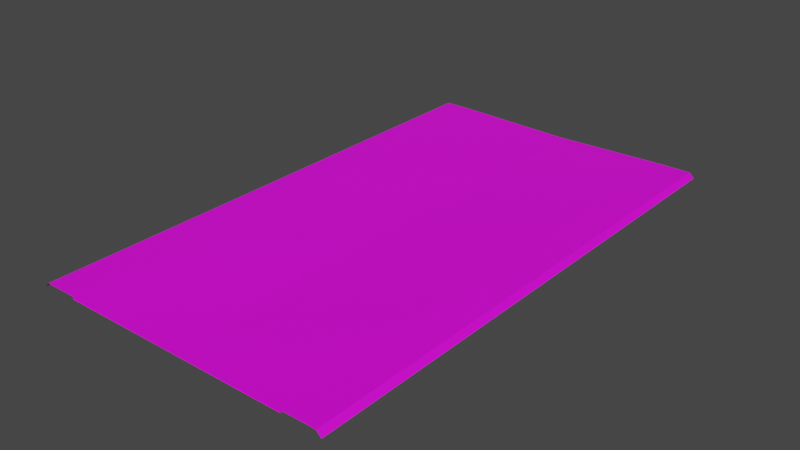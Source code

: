 # Source: RJs_Road_3_4_Basic_Segment_2.blend  (saved by Blender 2.92.15; exported with 4.5.12 LTS)
import bpy
from mathutils import Matrix  # noqa: F401  (used for matrix-valued properties, if any)

bpy.ops.wm.read_factory_settings(use_empty=True)
scene = bpy.context.scene
scene.name = 'Scene'

# ---- collections
col_collection = bpy.data.collections.new('Collection'); scene.collection.children.link(col_collection)

# ---- images (referenced by path relative to the original .blend; pixels are not part of the script)
import os
ASSET_DIR = os.environ.get("B2B_ASSET_DIR", "")  # directory of the original .blend (textures are referenced by path, not embedded)
HERE = os.path.dirname(os.path.abspath(__file__))  # packed textures are extracted next to this script under _unpacked/

def load_image(name, relpath, width, height, colorspace="sRGB"):
    """Load a texture the original file referenced (path relative to the .blend, or extracted next to this script)."""
    p = next((c for c in (os.path.join(HERE, relpath), os.path.join(ASSET_DIR, relpath)) if relpath and os.path.exists(c)), "")
    if p:
        img = bpy.data.images.load(p, check_existing=True)
        img.name = name
    else:  # same state as the original file: an image datablock whose file is absent (Cycles renders it pink)
        img = bpy.data.images.new(name, width, height)
        img.source = "FILE"
        img.filepath = "//" + (relpath or name)
    img.colorspace_settings.name = colorspace
    return img
img_rjs_road_basic_segment_l_d_png_004 = load_image('RJs_Road Basic Segment_L_d.png.004', 'RJs_Road Basic Segment_L_d.png', 1024, 1024, 'sRGB')
img_rjs_road_basic_segment_l_d_png_001 = load_image('RJs_Road Basic Segment_L_d.png.001', 'RJs_Road Basic Segment_L_d.png', 1024, 1024, 'sRGB')

# ---- materials (node trees are filled in below, after node groups)
mat_material_001 = bpy.data.materials.new('Material.001')
mat_material_001.use_transparent_shadow = False
mat_material_002 = bpy.data.materials.new('Material.002')
mat_material_002.use_transparent_shadow = False

# ---- material node trees
mat_material_001.use_nodes = True; mat_material_001.node_tree.nodes.clear()
_N = mat_material_001.node_tree.nodes; _L = mat_material_001.node_tree.links
n0 = _N.new('ShaderNodeBsdfPrincipled'); n0.name = 'Principled BSDF'; n0.location = (10, 300)
n0.distribution = 'GGX'
n0.subsurface_method = 'BURLEY'
n0.inputs[3].default_value = 1.45
n0.inputs[27].default_value = (0.0, 0.0, 0.0, 1.0)
n0.inputs[28].default_value = 1.0
n1 = _N.new('ShaderNodeOutputMaterial'); n1.name = 'Material Output'; n1.location = (300, 300)
n2 = _N.new('ShaderNodeTexImage'); n2.name = 'Image Texture'; n2.location = (-280, 280)
n2.image = img_rjs_road_basic_segment_l_d_png_004
_L.new(n0.outputs[0], n1.inputs[0])
_L.new(n2.outputs[0], n0.inputs[0])
n1.is_active_output = True
mat_material_002.use_nodes = True; mat_material_002.node_tree.nodes.clear()
_N = mat_material_002.node_tree.nodes; _L = mat_material_002.node_tree.links
n0 = _N.new('ShaderNodeBsdfPrincipled'); n0.name = 'Principled BSDF'; n0.location = (10, 300)
n0.distribution = 'GGX'
n0.subsurface_method = 'BURLEY'
n0.inputs[3].default_value = 1.45
n0.inputs[27].default_value = (0.0, 0.0, 0.0, 1.0)
n0.inputs[28].default_value = 1.0
n1 = _N.new('ShaderNodeOutputMaterial'); n1.name = 'Material Output'; n1.location = (300, 300)
n2 = _N.new('ShaderNodeTexImage'); n2.name = 'Image Texture'; n2.location = (-280, 280)
n2.image = img_rjs_road_basic_segment_l_d_png_001
_L.new(n0.outputs[0], n1.inputs[0])
_L.new(n2.outputs[0], n0.inputs[0])
n1.is_active_output = True

# ---- world
world_world = bpy.data.worlds.new('World'); scene.world = world_world
world_world.use_nodes = True; world_world.node_tree.nodes.clear()
_N = world_world.node_tree.nodes; _L = world_world.node_tree.links
n0 = _N.new('ShaderNodeOutputWorld'); n0.name = 'World Output'; n0.location = (300, 300)
n1 = _N.new('ShaderNodeBackground'); n1.name = 'Background'; n1.location = (10, 300)
n1.inputs[0].default_value = (0.05088, 0.05088, 0.05088, 1.0)
_L.new(n1.outputs[0], n0.inputs[0])
n0.is_active_output = True
world_world.color = (0.05088, 0.05088, 0.05088)
world_world.use_sun_shadow = False
world_world.sun_shadow_jitter_overblur = 0.0

# ---- meshes
me_plane_001 = bpy.data.meshes.new('Plane.001')
me_plane_001.from_pydata([(14.0, 32.0, 0.0005), (14.0, -32.0, 0.0005), (18.0, 32.0, 0.001), (18.0, -32.0, 0.001), (14.0, -30.0, 0.0005), (14.0, -28.0, 0.0005), (14.0, -26.0, 0.0005), (14.0, -24.0, 0.0005), (14.0, -22.0, 0.0005), (14.0, -20.0, 0.0005), (14.0, -18.0, 0.0005), (14.0, -16.0, 0.0005), (14.0, -14.0, 0.0005), (14.0, -12.0, 0.0005), (14.0, -10.0, 0.0005), (14.0, -8.0, 0.0005), (14.0, -6.0, 0.0005), (14.0, -4.0, 0.0005), (14.0, -2.0, 0.0005), (14.0, 7.55e-07, 0.0005), (14.0, 2.0, 0.0005), (14.0, 4.0, 0.0005), (14.0, 6.0, 0.0005), (14.0, 8.0, 0.0005), (14.0, 10.0, 0.0005), (14.0, 12.0, 0.0005), (14.0, 14.0, 0.0005), (14.0, 16.0, 0.0005), (14.0, 18.0, 0.0005), (14.0, 20.0, 0.0005), (14.0, 22.0, 0.0005), (14.0, 24.0, 0.0005), (14.0, 26.0, 0.0005), (14.0, 28.0, 0.0005), (14.0, 30.0, 0.0005), (18.0, -30.0, 0.001), (18.0, -28.0, 0.001), (18.0, -26.0, 0.001), (18.0, -24.0, 0.001), (18.0, -22.0, 0.001), (18.0, -20.0, 0.001), (18.0, -18.0, 0.001), (18.0, -16.0, 0.001), (18.0, -14.0, 0.001), (18.0, -12.0, 0.001), (18.0, -10.0, 0.001), (18.0, -8.0, 0.001), (18.0, -6.0, 0.001), (18.0, -4.0, 0.001), (18.0, -2.0, 0.001), (18.0, 1.208e-06, 0.001), (18.0, 2.0, 0.001), (18.0, 4.0, 0.001), (18.0, 6.0, 0.001), (18.0, 8.0, 0.001), (18.0, 10.0, 0.001), (18.0, 12.0, 0.001), (18.0, 14.0, 0.001), (18.0, 16.0, 0.001), (18.0, 18.0, 0.001), (18.0, 20.0, 0.001), (18.0, 22.0, 0.001), (18.0, 24.0, 0.001), (18.0, 26.0, 0.001), (18.0, 28.0, 0.001), (18.0, 30.0, 0.001), (-14.0, 32.0, 0.0005), (3.576e-07, 32.0, -0.3), (-14.0, -32.0, 0.0005), (1.001e-05, -32.0, -0.3), (-18.0, 32.0, 0.001), (-18.0, -32.0, 0.001), (-14.0, -30.0, 0.0005), (-14.0, -28.0, 0.0005), (-14.0, -26.0, 0.0005), (-14.0, -24.0, 0.0005), (-14.0, -22.0, 0.0005), (-14.0, -20.0, 0.0005), (-14.0, -18.0, 0.0005), (-14.0, -16.0, 0.0005), (-14.0, -14.0, 0.0005), (-14.0, -12.0, 0.0005), (-14.0, -10.0, 0.0005), (-14.0, -8.0, 0.0005), (-14.0, -6.0, 0.0005), (-14.0, -4.0, 0.0005), (-14.0, -2.0, 0.0005), (-14.0, -7.55e-07, 0.0005), (-14.0, 2.0, 0.0005), (-14.0, 4.0, 0.0005), (-14.0, 6.0, 0.0005), (-14.0, 8.0, 0.0005), (-14.0, 10.0, 0.0005), (-14.0, 12.0, 0.0005), (-14.0, 14.0, 0.0005), (-14.0, 16.0, 0.0005), (-14.0, 18.0, 0.0005), (-14.0, 20.0, 0.0005), (-14.0, 22.0, 0.0005), (-14.0, 24.0, 0.0005), (-14.0, 26.0, 0.0005), (-14.0, 28.0, 0.0005), (-14.0, 30.0, 0.0005), (7.153e-07, 30.0, -0.3), (9.537e-07, 28.0, -0.3), (1.311e-06, 26.0, -0.3), (1.669e-06, 24.0, -0.3), (1.907e-06, 22.0, -0.3), (2.265e-06, 20.0, -0.3), (2.503e-06, 18.0, -0.3), (2.861e-06, 16.0, -0.3), (3.099e-06, 14.0, -0.3), (3.457e-06, 12.0, -0.3), (3.695e-06, 10.0, -0.3), (4.053e-06, 8.0, -0.3), (4.292e-06, 6.0, -0.3), (4.649e-06, 4.0, -0.3), (4.888e-06, 2.0, -0.3), (5.245e-06, 3.956e-13, -0.3), (5.484e-06, -2.0, -0.3), (5.841e-06, -4.0, -0.3), (6.199e-06, -6.0, -0.3), (6.437e-06, -8.0, -0.3), (6.795e-06, -10.0, -0.3), (7.033e-06, -12.0, -0.3), (7.391e-06, -14.0, -0.3), (7.629e-06, -16.0, -0.3), (7.987e-06, -18.0, -0.3), (8.225e-06, -20.0, -0.3), (8.583e-06, -22.0, -0.3), (8.821e-06, -24.0, -0.3), (9.179e-06, -26.0, -0.3), (9.418e-06, -28.0, -0.3), (9.775e-06, -30.0, -0.3), (-18.0, -30.0, 0.001), (-18.0, -28.0, 0.001), (-18.0, -26.0, 0.001), (-18.0, -24.0, 0.001), (-18.0, -22.0, 0.001), (-18.0, -20.0, 0.001), (-18.0, -18.0, 0.001), (-18.0, -16.0, 0.001), (-18.0, -14.0, 0.001), (-18.0, -12.0, 0.001), (-18.0, -10.0, 0.001), (-18.0, -8.0, 0.001), (-18.0, -6.0, 0.001), (-18.0, -4.0, 0.001), (-18.0, -2.0, 0.001), (-18.0, -1.208e-06, 0.001), (-18.0, 2.0, 0.001), (-18.0, 4.0, 0.001), (-18.0, 6.0, 0.001), (-18.0, 8.0, 0.001), (-18.0, 10.0, 0.001), (-18.0, 12.0, 0.001), (-18.0, 14.0, 0.001), (-18.0, 16.0, 0.001), (-18.0, 18.0, 0.001), (-18.0, 20.0, 0.001), (-18.0, 22.0, 0.001), (-18.0, 24.0, 0.001), (-18.0, 26.0, 0.001), (-18.0, 28.0, 0.001), (-18.0, 30.0, 0.001)], [], [(133, 1, 4), (1, 35, 4), (34, 2, 0), (33, 65, 34), (32, 64, 33), (31, 63, 32), (30, 62, 31), (29, 61, 30), (28, 60, 29), (27, 59, 28), (26, 58, 27), (25, 57, 26), (24, 56, 25), (23, 55, 24), (22, 54, 23), (21, 53, 22), (20, 52, 21), (19, 51, 20), (18, 50, 19), (17, 49, 18), (16, 48, 17), (15, 47, 16), (14, 46, 15), (13, 45, 14), (12, 44, 13), (11, 43, 12), (10, 42, 11), (9, 41, 10), (8, 40, 9), (7, 39, 8), (6, 38, 7), (5, 37, 6), (4, 36, 5), (67, 34, 0), (103, 33, 34), (104, 32, 33), (105, 31, 32), (106, 30, 31), (107, 29, 30), (108, 28, 29), (109, 27, 28), (110, 26, 27), (111, 25, 26), (112, 24, 25), (113, 23, 24), (114, 22, 23), (115, 21, 22), (116, 20, 21), (117, 19, 20), (118, 18, 19), (119, 17, 18), (120, 16, 17), (121, 15, 16), (122, 14, 15), (123, 13, 14), (124, 12, 13), (125, 11, 12), (126, 10, 11), (127, 9, 10), (128, 8, 9), (129, 7, 8), (130, 6, 7), (131, 5, 6), (132, 4, 5), (68, 133, 72), (134, 68, 72), (70, 102, 66), (164, 101, 102), (163, 100, 101), (162, 99, 100), (161, 98, 99), (160, 97, 98), (159, 96, 97), (158, 95, 96), (157, 94, 95), (156, 93, 94), (155, 92, 93), (154, 91, 92), (153, 90, 91), (152, 89, 90), (151, 88, 89), (150, 87, 88), (149, 86, 87), (148, 85, 86), (147, 84, 85), (146, 83, 84), (145, 82, 83), (144, 81, 82), (143, 80, 81), (142, 79, 80), (141, 78, 79), (140, 77, 78), (139, 76, 77), (138, 75, 76), (137, 74, 75), (136, 73, 74), (135, 72, 73), (102, 67, 66), (101, 103, 102), (100, 104, 101), (99, 105, 100), (98, 106, 99), (97, 107, 98), (96, 108, 97), (95, 109, 96), (94, 110, 95), (93, 111, 94), (92, 112, 93), (91, 113, 92), (90, 114, 91), (89, 115, 90), (88, 116, 89), (87, 117, 88), (86, 118, 87), (85, 119, 86), (84, 120, 85), (83, 121, 84), (82, 122, 83), (81, 123, 82), (80, 124, 81), (79, 125, 80), (78, 126, 79), (77, 127, 78), (76, 128, 77), (75, 129, 76), (74, 130, 75), (73, 131, 74), (72, 132, 73), (133, 69, 1), (1, 3, 35), (34, 65, 2), (33, 64, 65), (32, 63, 64), (31, 62, 63), (30, 61, 62), (29, 60, 61), (28, 59, 60), (27, 58, 59), (26, 57, 58), (25, 56, 57), (24, 55, 56), (23, 54, 55), (22, 53, 54), (21, 52, 53), (20, 51, 52), (19, 50, 51), (18, 49, 50), (17, 48, 49), (16, 47, 48), (15, 46, 47), (14, 45, 46), (13, 44, 45), (12, 43, 44), (11, 42, 43), (10, 41, 42), (9, 40, 41), (8, 39, 40), (7, 38, 39), (6, 37, 38), (5, 36, 37), (4, 35, 36), (67, 103, 34), (103, 104, 33), (104, 105, 32), (105, 106, 31), (106, 107, 30), (107, 108, 29), (108, 109, 28), (109, 110, 27), (110, 111, 26), (111, 112, 25), (112, 113, 24), (113, 114, 23), (114, 115, 22), (115, 116, 21), (116, 117, 20), (117, 118, 19), (118, 119, 18), (119, 120, 17), (120, 121, 16), (121, 122, 15), (122, 123, 14), (123, 124, 13), (124, 125, 12), (125, 126, 11), (126, 127, 10), (127, 128, 9), (128, 129, 8), (129, 130, 7), (130, 131, 6), (131, 132, 5), (132, 133, 4), (68, 69, 133), (134, 71, 68), (70, 164, 102), (164, 163, 101), (163, 162, 100), (162, 161, 99), (161, 160, 98), (160, 159, 97), (159, 158, 96), (158, 157, 95), (157, 156, 94), (156, 155, 93), (155, 154, 92), (154, 153, 91), (153, 152, 90), (152, 151, 89), (151, 150, 88), (150, 149, 87), (149, 148, 86), (148, 147, 85), (147, 146, 84), (146, 145, 83), (145, 144, 82), (144, 143, 81), (143, 142, 80), (142, 141, 79), (141, 140, 78), (140, 139, 77), (139, 138, 76), (138, 137, 75), (137, 136, 74), (136, 135, 73), (135, 134, 72), (102, 103, 67), (101, 104, 103), (100, 105, 104), (99, 106, 105), (98, 107, 106), (97, 108, 107), (96, 109, 108), (95, 110, 109), (94, 111, 110), (93, 112, 111), (92, 113, 112), (91, 114, 113), (90, 115, 114), (89, 116, 115), (88, 117, 116), (87, 118, 117), (86, 119, 118), (85, 120, 119), (84, 121, 120), (83, 122, 121), (82, 123, 122), (81, 124, 123), (80, 125, 124), (79, 126, 125), (78, 127, 126), (77, 128, 127), (76, 129, 128), (75, 130, 129), (74, 131, 130), (73, 132, 131), (72, 133, 132)])
_uv = me_plane_001.uv_layers.new(name='UVMap')
_uv.uv.foreach_set('vector', [0.7411, 0.9688, 0.5798, 1.0, 0.5798, 0.9688, 0.05765, 0.0, 7.35e-05, 0.03125, 0.05765, 0.03125, 0.05765, 0.9688, 7.35e-05, 1.0, 0.05765, 1.0, 0.05765, 0.9375, 7.35e-05, 0.9688, 0.05765, 0.9688, 0.05765, 0.9062, 7.35e-05, 0.9375, 0.05765, 0.9375, 0.05765, 0.875, 7.35e-05, 0.9062, 0.05765, 0.9062, 0.05765, 0.8438, 7.35e-05, 0.875, 0.05765, 0.875, 0.05765, 0.8125, 7.35e-05, 0.8438, 0.05765, 0.8438, 0.05765, 0.7812, 7.35e-05, 0.8125, 0.05765, 0.8125, 0.05765, 0.75, 7.35e-05, 0.7812, 0.05765, 0.7812, 0.05765, 0.7188, 7.35e-05, 0.75, 0.05765, 0.75, 0.05765, 0.6875, 7.35e-05, 0.7188, 0.05765, 0.7188, 0.05765, 0.6562, 7.35e-05, 0.6875, 0.05765, 0.6875, 0.05765, 0.625, 7.35e-05, 0.6562, 0.05765, 0.6562, 0.05765, 0.5938, 7.35e-05, 0.625, 0.05765, 0.625, 0.05765, 0.5625, 7.35e-05, 0.5938, 0.05765, 0.5938, 0.05765, 0.5312, 7.35e-05, 0.5625, 0.05765, 0.5625, 0.05765, 0.5, 7.35e-05, 0.5312, 0.05765, 0.5312, 0.05765, 0.4688, 7.35e-05, 0.5, 0.05765, 0.5, 0.05765, 0.4375, 7.35e-05, 0.4688, 0.05765, 0.4688, 0.05765, 0.4062, 7.35e-05, 0.4375, 0.05765, 0.4375, 0.05765, 0.375, 7.35e-05, 0.4062, 0.05765, 0.4062, 0.05765, 0.3438, 7.35e-05, 0.375, 0.05765, 0.375, 0.05765, 0.3125, 7.35e-05, 0.3438, 0.05765, 0.3438, 0.05765, 0.2812, 7.35e-05, 0.3125, 0.05765, 0.3125, 0.05765, 0.25, 7.35e-05, 0.2812, 0.05765, 0.2812, 0.05765, 0.2188, 7.35e-05, 0.25, 0.05765, 0.25, 0.05765, 0.1875, 7.35e-05, 0.2188, 0.05765, 0.2188, 0.05765, 0.1562, 7.35e-05, 0.1875, 0.05765, 0.1875, 0.05765, 0.125, 7.35e-05, 0.1562, 0.05765, 0.1562, 0.05765, 0.09375, 7.35e-05, 0.125, 0.05765, 0.125, 0.05765, 0.0625, 7.35e-05, 0.09375, 0.05765, 0.09375, 0.05765, 0.03125, 7.35e-05, 0.0625, 0.05765, 0.0625, 0.7411, 0.0, 0.5798, 0.03125, 0.5798, 0.0, 0.7411, 0.03125, 0.5798, 0.0625, 0.5798, 0.03125, 0.7411, 0.0625, 0.5798, 0.09375, 0.5798, 0.0625, 0.7411, 0.09375, 0.5798, 0.125, 0.5798, 0.09375, 0.7411, 0.125, 0.5798, 0.1562, 0.5798, 0.125, 0.7411, 0.1562, 0.5798, 0.1875, 0.5798, 0.1562, 0.7411, 0.1875, 0.5798, 0.2188, 0.5798, 0.1875, 0.7411, 0.2188, 0.5798, 0.25, 0.5798, 0.2188, 0.7411, 0.25, 0.5798, 0.2812, 0.5798, 0.25, 0.7411, 0.2812, 0.5798, 0.3125, 0.5798, 0.2812, 0.7411, 0.3125, 0.5798, 0.3438, 0.5798, 0.3125, 0.7411, 0.3438, 0.5798, 0.375, 0.5798, 0.3438, 0.7411, 0.375, 0.5798, 0.4062, 0.5798, 0.375, 0.7411, 0.4062, 0.5798, 0.4375, 0.5798, 0.4062, 0.7411, 0.4375, 0.5798, 0.4688, 0.5798, 0.4375, 0.7411, 0.4688, 0.5798, 0.5, 0.5798, 0.4688, 0.7411, 0.5, 0.5798, 0.5312, 0.5798, 0.5, 0.7411, 0.5312, 0.5798, 0.5625, 0.5798, 0.5312, 0.7411, 0.5625, 0.5798, 0.5938, 0.5798, 0.5625, 0.7411, 0.5938, 0.5798, 0.625, 0.5798, 0.5938, 0.7411, 0.625, 0.5798, 0.6562, 0.5798, 0.625, 0.7411, 0.6562, 0.5798, 0.6875, 0.5798, 0.6562, 0.7411, 0.6875, 0.5798, 0.7188, 0.5798, 0.6875, 0.7411, 0.7188, 0.5798, 0.75, 0.5798, 0.7188, 0.7411, 0.75, 0.5798, 0.7812, 0.5798, 0.75, 0.7411, 0.7812, 0.5798, 0.8125, 0.5798, 0.7812, 0.7411, 0.8125, 0.5798, 0.8438, 0.5798, 0.8125, 0.7411, 0.8438, 0.5798, 0.875, 0.5798, 0.8438, 0.7411, 0.875, 0.5798, 0.9062, 0.5798, 0.875, 0.7411, 0.9062, 0.5798, 0.9375, 0.5798, 0.9062, 0.7411, 0.9375, 0.5798, 0.9688, 0.5798, 0.9375, 0.9025, 1.0, 0.7411, 0.9688, 0.9025, 0.9688, 7.35e-05, 0.03125, 0.05765, 0.0, 0.05765, 0.03125, 7.35e-05, 1.0, 0.05765, 0.9688, 0.05765, 1.0, 7.35e-05, 0.9688, 0.05765, 0.9375, 0.05765, 0.9688, 7.35e-05, 0.9375, 0.05765, 0.9062, 0.05765, 0.9375, 7.35e-05, 0.9062, 0.05765, 0.875, 0.05765, 0.9062, 7.35e-05, 0.875, 0.05765, 0.8438, 0.05765, 0.875, 7.35e-05, 0.8438, 0.05765, 0.8125, 0.05765, 0.8438, 7.35e-05, 0.8125, 0.05765, 0.7812, 0.05765, 0.8125, 7.35e-05, 0.7812, 0.05765, 0.75, 0.05765, 0.7812, 7.35e-05, 0.75, 0.05765, 0.7188, 0.05765, 0.75, 7.35e-05, 0.7188, 0.05765, 0.6875, 0.05765, 0.7188, 7.35e-05, 0.6875, 0.05765, 0.6562, 0.05765, 0.6875, 7.35e-05, 0.6562, 0.05765, 0.625, 0.05765, 0.6562, 7.35e-05, 0.625, 0.05765, 0.5938, 0.05765, 0.625, 7.35e-05, 0.5938, 0.05765, 0.5625, 0.05765, 0.5938, 7.35e-05, 0.5625, 0.05765, 0.5312, 0.05765, 0.5625, 7.35e-05, 0.5312, 0.05765, 0.5, 0.05765, 0.5312, 7.35e-05, 0.5, 0.05765, 0.4688, 0.05765, 0.5, 7.35e-05, 0.4688, 0.05765, 0.4375, 0.05765, 0.4688, 7.35e-05, 0.4375, 0.05765, 0.4062, 0.05765, 0.4375, 7.35e-05, 0.4062, 0.05765, 0.375, 0.05765, 0.4062, 7.35e-05, 0.375, 0.05765, 0.3438, 0.05765, 0.375, 7.35e-05, 0.3438, 0.05765, 0.3125, 0.05765, 0.3438, 7.35e-05, 0.3125, 0.05765, 0.2812, 0.05765, 0.3125, 7.35e-05, 0.2812, 0.05765, 0.25, 0.05765, 0.2812, 7.35e-05, 0.25, 0.05765, 0.2188, 0.05765, 0.25, 7.35e-05, 0.2188, 0.05765, 0.1875, 0.05765, 0.2188, 7.35e-05, 0.1875, 0.05765, 0.1562, 0.05765, 0.1875, 7.35e-05, 0.1562, 0.05765, 0.125, 0.05765, 0.1562, 7.35e-05, 0.125, 0.05765, 0.09375, 0.05765, 0.125, 7.35e-05, 0.09375, 0.05765, 0.0625, 0.05765, 0.09375, 7.35e-05, 0.0625, 0.05765, 0.03125, 0.05765, 0.0625, 0.9025, 0.03125, 0.7411, 0.0, 0.9025, 0.0, 0.9025, 0.0625, 0.7411, 0.03125, 0.9025, 0.03125, 0.9025, 0.09375, 0.7411, 0.0625, 0.9025, 0.0625, 0.9025, 0.125, 0.7411, 0.09375, 0.9025, 0.09375, 0.9025, 0.1562, 0.7411, 0.125, 0.9025, 0.125, 0.9025, 0.1875, 0.7411, 0.1562, 0.9025, 0.1562, 0.9025, 0.2188, 0.7411, 0.1875, 0.9025, 0.1875, 0.9025, 0.25, 0.7411, 0.2188, 0.9025, 0.2188, 0.9025, 0.2812, 0.7411, 0.25, 0.9025, 0.25, 0.9025, 0.3125, 0.7411, 0.2812, 0.9025, 0.2812, 0.9025, 0.3438, 0.7411, 0.3125, 0.9025, 0.3125, 0.9025, 0.375, 0.7411, 0.3438, 0.9025, 0.3438, 0.9025, 0.4062, 0.7411, 0.375, 0.9025, 0.375, 0.9025, 0.4375, 0.7411, 0.4062, 0.9025, 0.4062, 0.9025, 0.4688, 0.7411, 0.4375, 0.9025, 0.4375, 0.9025, 0.5, 0.7411, 0.4688, 0.9025, 0.4688, 0.9025, 0.5312, 0.7411, 0.5, 0.9025, 0.5, 0.9025, 0.5625, 0.7411, 0.5312, 0.9025, 0.5312, 0.9025, 0.5938, 0.7411, 0.5625, 0.9025, 0.5625, 0.9025, 0.625, 0.7411, 0.5938, 0.9025, 0.5938, 0.9025, 0.6562, 0.7411, 0.625, 0.9025, 0.625, 0.9025, 0.6875, 0.7411, 0.6562, 0.9025, 0.6562, 0.9025, 0.7188, 0.7411, 0.6875, 0.9025, 0.6875, 0.9025, 0.75, 0.7411, 0.7188, 0.9025, 0.7188, 0.9025, 0.7812, 0.7411, 0.75, 0.9025, 0.75, 0.9025, 0.8125, 0.7411, 0.7812, 0.9025, 0.7812, 0.9025, 0.8438, 0.7411, 0.8125, 0.9025, 0.8125, 0.9025, 0.875, 0.7411, 0.8438, 0.9025, 0.8438, 0.9025, 0.9062, 0.7411, 0.875, 0.9025, 0.875, 0.9025, 0.9375, 0.7411, 0.9062, 0.9025, 0.9062, 0.9025, 0.9688, 0.7411, 0.9375, 0.9025, 0.9375, 0.7411, 0.9688, 0.7411, 1.0, 0.5798, 1.0, 0.05765, 0.0, 7.35e-05, 0.0, 7.35e-05, 0.03125, 0.05765, 0.9688, 7.35e-05, 0.9688, 7.35e-05, 1.0, 0.05765, 0.9375, 7.35e-05, 0.9375, 7.35e-05, 0.9688, 0.05765, 0.9062, 7.35e-05, 0.9062, 7.35e-05, 0.9375, 0.05765, 0.875, 7.35e-05, 0.875, 7.35e-05, 0.9062, 0.05765, 0.8438, 7.35e-05, 0.8438, 7.35e-05, 0.875, 0.05765, 0.8125, 7.35e-05, 0.8125, 7.35e-05, 0.8438, 0.05765, 0.7812, 7.35e-05, 0.7812, 7.35e-05, 0.8125, 0.05765, 0.75, 7.35e-05, 0.75, 7.35e-05, 0.7812, 0.05765, 0.7188, 7.35e-05, 0.7188, 7.35e-05, 0.75, 0.05765, 0.6875, 7.35e-05, 0.6875, 7.35e-05, 0.7188, 0.05765, 0.6562, 7.35e-05, 0.6562, 7.35e-05, 0.6875, 0.05765, 0.625, 7.35e-05, 0.625, 7.35e-05, 0.6562, 0.05765, 0.5938, 7.35e-05, 0.5938, 7.35e-05, 0.625, 0.05765, 0.5625, 7.35e-05, 0.5625, 7.35e-05, 0.5938, 0.05765, 0.5312, 7.35e-05, 0.5312, 7.35e-05, 0.5625, 0.05765, 0.5, 7.35e-05, 0.5, 7.35e-05, 0.5312, 0.05765, 0.4688, 7.35e-05, 0.4688, 7.35e-05, 0.5, 0.05765, 0.4375, 7.35e-05, 0.4375, 7.35e-05, 0.4688, 0.05765, 0.4062, 7.35e-05, 0.4062, 7.35e-05, 0.4375, 0.05765, 0.375, 7.35e-05, 0.375, 7.35e-05, 0.4062, 0.05765, 0.3438, 7.35e-05, 0.3438, 7.35e-05, 0.375, 0.05765, 0.3125, 7.35e-05, 0.3125, 7.35e-05, 0.3438, 0.05765, 0.2812, 7.35e-05, 0.2812, 7.35e-05, 0.3125, 0.05765, 0.25, 7.35e-05, 0.25, 7.35e-05, 0.2812, 0.05765, 0.2188, 7.35e-05, 0.2188, 7.35e-05, 0.25, 0.05765, 0.1875, 7.35e-05, 0.1875, 7.35e-05, 0.2188, 0.05765, 0.1562, 7.35e-05, 0.1562, 7.35e-05, 0.1875, 0.05765, 0.125, 7.35e-05, 0.125, 7.35e-05, 0.1562, 0.05765, 0.09375, 7.35e-05, 0.09375, 7.35e-05, 0.125, 0.05765, 0.0625, 7.35e-05, 0.0625, 7.35e-05, 0.09375, 0.05765, 0.03125, 7.35e-05, 0.03125, 7.35e-05, 0.0625, 0.7411, 0.0, 0.7411, 0.03125, 0.5798, 0.03125, 0.7411, 0.03125, 0.7411, 0.0625, 0.5798, 0.0625, 0.7411, 0.0625, 0.7411, 0.09375, 0.5798, 0.09375, 0.7411, 0.09375, 0.7411, 0.125, 0.5798, 0.125, 0.7411, 0.125, 0.7411, 0.1562, 0.5798, 0.1562, 0.7411, 0.1562, 0.7411, 0.1875, 0.5798, 0.1875, 0.7411, 0.1875, 0.7411, 0.2188, 0.5798, 0.2188, 0.7411, 0.2188, 0.7411, 0.25, 0.5798, 0.25, 0.7411, 0.25, 0.7411, 0.2812, 0.5798, 0.2812, 0.7411, 0.2812, 0.7411, 0.3125, 0.5798, 0.3125, 0.7411, 0.3125, 0.7411, 0.3438, 0.5798, 0.3438, 0.7411, 0.3438, 0.7411, 0.375, 0.5798, 0.375, 0.7411, 0.375, 0.7411, 0.4062, 0.5798, 0.4062, 0.7411, 0.4062, 0.7411, 0.4375, 0.5798, 0.4375, 0.7411, 0.4375, 0.7411, 0.4688, 0.5798, 0.4688, 0.7411, 0.4688, 0.7411, 0.5, 0.5798, 0.5, 0.7411, 0.5, 0.7411, 0.5312, 0.5798, 0.5312, 0.7411, 0.5312, 0.7411, 0.5625, 0.5798, 0.5625, 0.7411, 0.5625, 0.7411, 0.5938, 0.5798, 0.5938, 0.7411, 0.5938, 0.7411, 0.625, 0.5798, 0.625, 0.7411, 0.625, 0.7411, 0.6562, 0.5798, 0.6562, 0.7411, 0.6562, 0.7411, 0.6875, 0.5798, 0.6875, 0.7411, 0.6875, 0.7411, 0.7188, 0.5798, 0.7188, 0.7411, 0.7188, 0.7411, 0.75, 0.5798, 0.75, 0.7411, 0.75, 0.7411, 0.7812, 0.5798, 0.7812, 0.7411, 0.7812, 0.7411, 0.8125, 0.5798, 0.8125, 0.7411, 0.8125, 0.7411, 0.8438, 0.5798, 0.8438, 0.7411, 0.8438, 0.7411, 0.875, 0.5798, 0.875, 0.7411, 0.875, 0.7411, 0.9062, 0.5798, 0.9062, 0.7411, 0.9062, 0.7411, 0.9375, 0.5798, 0.9375, 0.7411, 0.9375, 0.7411, 0.9688, 0.5798, 0.9688, 0.9025, 1.0, 0.7411, 1.0, 0.7411, 0.9688, 7.35e-05, 0.03125, 7.35e-05, 0.0, 0.05765, 0.0, 7.35e-05, 1.0, 7.35e-05, 0.9688, 0.05765, 0.9688, 7.35e-05, 0.9688, 7.35e-05, 0.9375, 0.05765, 0.9375, 7.35e-05, 0.9375, 7.35e-05, 0.9062, 0.05765, 0.9062, 7.35e-05, 0.9062, 7.35e-05, 0.875, 0.05765, 0.875, 7.35e-05, 0.875, 7.35e-05, 0.8438, 0.05765, 0.8438, 7.35e-05, 0.8438, 7.35e-05, 0.8125, 0.05765, 0.8125, 7.35e-05, 0.8125, 7.35e-05, 0.7812, 0.05765, 0.7812, 7.35e-05, 0.7812, 7.35e-05, 0.75, 0.05765, 0.75, 7.35e-05, 0.75, 7.35e-05, 0.7188, 0.05765, 0.7188, 7.35e-05, 0.7188, 7.35e-05, 0.6875, 0.05765, 0.6875, 7.35e-05, 0.6875, 7.35e-05, 0.6562, 0.05765, 0.6562, 7.35e-05, 0.6562, 7.35e-05, 0.625, 0.05765, 0.625, 7.35e-05, 0.625, 7.35e-05, 0.5938, 0.05765, 0.5938, 7.35e-05, 0.5938, 7.35e-05, 0.5625, 0.05765, 0.5625, 7.35e-05, 0.5625, 7.35e-05, 0.5312, 0.05765, 0.5312, 7.35e-05, 0.5312, 7.35e-05, 0.5, 0.05765, 0.5, 7.35e-05, 0.5, 7.35e-05, 0.4688, 0.05765, 0.4688, 7.35e-05, 0.4688, 7.35e-05, 0.4375, 0.05765, 0.4375, 7.35e-05, 0.4375, 7.35e-05, 0.4062, 0.05765, 0.4062, 7.35e-05, 0.4062, 7.35e-05, 0.375, 0.05765, 0.375, 7.35e-05, 0.375, 7.35e-05, 0.3438, 0.05765, 0.3438, 7.35e-05, 0.3438, 7.35e-05, 0.3125, 0.05765, 0.3125, 7.35e-05, 0.3125, 7.35e-05, 0.2812, 0.05765, 0.2812, 7.35e-05, 0.2812, 7.35e-05, 0.25, 0.05765, 0.25, 7.35e-05, 0.25, 7.35e-05, 0.2188, 0.05765, 0.2188, 7.35e-05, 0.2188, 7.35e-05, 0.1875, 0.05765, 0.1875, 7.35e-05, 0.1875, 7.35e-05, 0.1562, 0.05765, 0.1562, 7.35e-05, 0.1562, 7.35e-05, 0.125, 0.05765, 0.125, 7.35e-05, 0.125, 7.35e-05, 0.09375, 0.05765, 0.09375, 7.35e-05, 0.09375, 7.35e-05, 0.0625, 0.05765, 0.0625, 7.35e-05, 0.0625, 7.35e-05, 0.03125, 0.05765, 0.03125, 0.9025, 0.03125, 0.7411, 0.03125, 0.7411, 0.0, 0.9025, 0.0625, 0.7411, 0.0625, 0.7411, 0.03125, 0.9025, 0.09375, 0.7411, 0.09375, 0.7411, 0.0625, 0.9025, 0.125, 0.7411, 0.125, 0.7411, 0.09375, 0.9025, 0.1562, 0.7411, 0.1562, 0.7411, 0.125, 0.9025, 0.1875, 0.7411, 0.1875, 0.7411, 0.1562, 0.9025, 0.2188, 0.7411, 0.2188, 0.7411, 0.1875, 0.9025, 0.25, 0.7411, 0.25, 0.7411, 0.2188, 0.9025, 0.2812, 0.7411, 0.2812, 0.7411, 0.25, 0.9025, 0.3125, 0.7411, 0.3125, 0.7411, 0.2812, 0.9025, 0.3438, 0.7411, 0.3438, 0.7411, 0.3125, 0.9025, 0.375, 0.7411, 0.375, 0.7411, 0.3438, 0.9025, 0.4062, 0.7411, 0.4062, 0.7411, 0.375, 0.9025, 0.4375, 0.7411, 0.4375, 0.7411, 0.4062, 0.9025, 0.4688, 0.7411, 0.4688, 0.7411, 0.4375, 0.9025, 0.5, 0.7411, 0.5, 0.7411, 0.4688, 0.9025, 0.5312, 0.7411, 0.5312, 0.7411, 0.5, 0.9025, 0.5625, 0.7411, 0.5625, 0.7411, 0.5312, 0.9025, 0.5938, 0.7411, 0.5938, 0.7411, 0.5625, 0.9025, 0.625, 0.7411, 0.625, 0.7411, 0.5938, 0.9025, 0.6562, 0.7411, 0.6562, 0.7411, 0.625, 0.9025, 0.6875, 0.7411, 0.6875, 0.7411, 0.6562, 0.9025, 0.7188, 0.7411, 0.7188, 0.7411, 0.6875, 0.9025, 0.75, 0.7411, 0.75, 0.7411, 0.7188, 0.9025, 0.7812, 0.7411, 0.7812, 0.7411, 0.75, 0.9025, 0.8125, 0.7411, 0.8125, 0.7411, 0.7812, 0.9025, 0.8438, 0.7411, 0.8438, 0.7411, 0.8125, 0.9025, 0.875, 0.7411, 0.875, 0.7411, 0.8438, 0.9025, 0.9062, 0.7411, 0.9062, 0.7411, 0.875, 0.9025, 0.9375, 0.7411, 0.9375, 0.7411, 0.9062, 0.9025, 0.9688, 0.7411, 0.9688, 0.7411, 0.9375])
me_plane_001.materials.append(mat_material_001)
me_plane_001.use_remesh_fix_poles = True
me_plane_001.use_remesh_preserve_attributes = False
me_plane_001.use_mirror_vertex_groups = False
me_plane_001.update()
me_plane = bpy.data.meshes.new('Plane')
me_plane.from_pydata([(14.0, 32.0, -0.3), (14.0, -32.0, -0.3), (14.0, 32.0, 0.001), (14.0, -32.0, 0.001), (18.0, 32.0, 0.001), (18.0, -32.0, 0.001), (18.6, 32.0, -0.6), (18.6, -32.0, -0.6), (14.0, -30.0, -0.3), (14.0, -28.0, -0.3), (14.0, -26.0, -0.3), (14.0, -24.0, -0.3), (14.0, -22.0, -0.3), (14.0, -20.0, -0.3), (14.0, -18.0, -0.3), (14.0, -16.0, -0.3), (14.0, -14.0, -0.3), (14.0, -12.0, -0.3), (14.0, -10.0, -0.3), (14.0, -8.0, -0.3), (14.0, -6.0, -0.3), (14.0, -4.0, -0.3), (14.0, -2.0, -0.3), (14.0, 7.55e-07, -0.3), (14.0, 2.0, -0.3), (14.0, 4.0, -0.3), (14.0, 6.0, -0.3), (14.0, 8.0, -0.3), (14.0, 10.0, -0.3), (14.0, 12.0, -0.3), (14.0, 14.0, -0.3), (14.0, 16.0, -0.3), (14.0, 18.0, -0.3), (14.0, 20.0, -0.3), (14.0, 22.0, -0.3), (14.0, 24.0, -0.3), (14.0, 26.0, -0.3), (14.0, 28.0, -0.3), (14.0, 30.0, -0.3), (14.0, -30.0, 0.001), (14.0, -28.0, 0.001), (14.0, -26.0, 0.001), (14.0, -24.0, 0.001), (14.0, -22.0, 0.001), (14.0, -20.0, 0.001), (14.0, -18.0, 0.001), (14.0, -16.0, 0.001), (14.0, -14.0, 0.001), (14.0, -12.0, 0.001), (14.0, -10.0, 0.001), (14.0, -8.0, 0.001), (14.0, -6.0, 0.001), (14.0, -4.0, 0.001), (14.0, -2.0, 0.001), (14.0, 7.55e-07, 0.001), (14.0, 2.0, 0.001), (14.0, 4.0, 0.001), (14.0, 6.0, 0.001), (14.0, 8.0, 0.001), (14.0, 10.0, 0.001), (14.0, 12.0, 0.001), (14.0, 14.0, 0.001), (14.0, 16.0, 0.001), (14.0, 18.0, 0.001), (14.0, 20.0, 0.001), (14.0, 22.0, 0.001), (14.0, 24.0, 0.001), (14.0, 26.0, 0.001), (14.0, 28.0, 0.001), (14.0, 30.0, 0.001), (18.0, -30.0, 0.001), (18.0, -28.0, 0.001), (18.0, -26.0, 0.001), (18.0, -24.0, 0.001), (18.0, -22.0, 0.001), (18.0, -20.0, 0.001), (18.0, -18.0, 0.001), (18.0, -16.0, 0.001), (18.0, -14.0, 0.001), (18.0, -12.0, 0.001), (18.0, -10.0, 0.001), (18.0, -8.0, 0.001), (18.0, -6.0, 0.001), (18.0, -4.0, 0.001), (18.0, -2.0, 0.001), (18.0, 1.208e-06, 0.001), (18.0, 2.0, 0.001), (18.0, 4.0, 0.001), (18.0, 6.0, 0.001), (18.0, 8.0, 0.001), (18.0, 10.0, 0.001), (18.0, 12.0, 0.001), (18.0, 14.0, 0.001), (18.0, 16.0, 0.001), (18.0, 18.0, 0.001), (18.0, 20.0, 0.001), (18.0, 22.0, 0.001), (18.0, 24.0, 0.001), (18.0, 26.0, 0.001), (18.0, 28.0, 0.001), (18.0, 30.0, 0.001), (18.6, -30.0, -0.6), (18.6, -28.0, -0.6), (18.6, -26.0, -0.6), (18.6, -24.0, -0.6), (18.6, -22.0, -0.6), (18.6, -20.0, -0.6), (18.6, -18.0, -0.6), (18.6, -16.0, -0.6), (18.6, -14.0, -0.6), (18.6, -12.0, -0.6), (18.6, -10.0, -0.6), (18.6, -8.0, -0.6), (18.6, -6.0, -0.6), (18.6, -4.0, -0.6), (18.6, -2.0, -0.6), (18.6, 1.299e-06, -0.6), (18.6, 2.0, -0.6), (18.6, 4.0, -0.6), (18.6, 6.0, -0.6), (18.6, 8.0, -0.6), (18.6, 10.0, -0.6), (18.6, 12.0, -0.6), (18.6, 14.0, -0.6), (18.6, 16.0, -0.6), (18.6, 18.0, -0.6), (18.6, 20.0, -0.6), (18.6, 22.0, -0.6), (18.6, 24.0, -0.6), (18.6, 26.0, -0.6), (18.6, 28.0, -0.6), (18.6, 30.0, -0.6), (-14.0, 32.0, -0.3), (3.576e-07, 32.0, -0.3), (-14.0, -32.0, -0.3), (1.001e-05, -32.0, -0.3), (-14.0, 32.0, 0.001), (-14.0, -32.0, 0.001), (-18.0, 32.0, 0.001), (-18.0, -32.0, 0.001), (-18.6, 32.0, -0.6), (-18.6, -32.0, -0.6), (-14.0, -30.0, -0.3), (-14.0, -28.0, -0.3), (-14.0, -26.0, -0.3), (-14.0, -24.0, -0.3), (-14.0, -22.0, -0.3), (-14.0, -20.0, -0.3), (-14.0, -18.0, -0.3), (-14.0, -16.0, -0.3), (-14.0, -14.0, -0.3), (-14.0, -12.0, -0.3), (-14.0, -10.0, -0.3), (-14.0, -8.0, -0.3), (-14.0, -6.0, -0.3), (-14.0, -4.0, -0.3), (-14.0, -2.0, -0.3), (-14.0, -7.55e-07, -0.3), (-14.0, 2.0, -0.3), (-14.0, 4.0, -0.3), (-14.0, 6.0, -0.3), (-14.0, 8.0, -0.3), (-14.0, 10.0, -0.3), (-14.0, 12.0, -0.3), (-14.0, 14.0, -0.3), (-14.0, 16.0, -0.3), (-14.0, 18.0, -0.3), (-14.0, 20.0, -0.3), (-14.0, 22.0, -0.3), (-14.0, 24.0, -0.3), (-14.0, 26.0, -0.3), (-14.0, 28.0, -0.3), (-14.0, 30.0, -0.3), (7.153e-07, 30.0, -0.3), (9.537e-07, 28.0, -0.3), (1.311e-06, 26.0, -0.3), (1.669e-06, 24.0, -0.3), (1.907e-06, 22.0, -0.3), (2.265e-06, 20.0, -0.3), (2.503e-06, 18.0, -0.3), (2.861e-06, 16.0, -0.3), (3.099e-06, 14.0, -0.3), (3.457e-06, 12.0, -0.3), (3.695e-06, 10.0, -0.3), (4.053e-06, 8.0, -0.3), (4.292e-06, 6.0, -0.3), (4.649e-06, 4.0, -0.3), (4.888e-06, 2.0, -0.3), (5.245e-06, 3.956e-13, -0.3), (5.484e-06, -2.0, -0.3), (5.841e-06, -4.0, -0.3), (6.199e-06, -6.0, -0.3), (6.437e-06, -8.0, -0.3), (6.795e-06, -10.0, -0.3), (7.033e-06, -12.0, -0.3), (7.391e-06, -14.0, -0.3), (7.629e-06, -16.0, -0.3), (7.987e-06, -18.0, -0.3), (8.225e-06, -20.0, -0.3), (8.583e-06, -22.0, -0.3), (8.821e-06, -24.0, -0.3), (9.179e-06, -26.0, -0.3), (9.418e-06, -28.0, -0.3), (9.775e-06, -30.0, -0.3), (-14.0, -30.0, 0.001), (-14.0, -28.0, 0.001), (-14.0, -26.0, 0.001), (-14.0, -24.0, 0.001), (-14.0, -22.0, 0.001), (-14.0, -20.0, 0.001), (-14.0, -18.0, 0.001), (-14.0, -16.0, 0.001), (-14.0, -14.0, 0.001), (-14.0, -12.0, 0.001), (-14.0, -10.0, 0.001), (-14.0, -8.0, 0.001), (-14.0, -6.0, 0.001), (-14.0, -4.0, 0.001), (-14.0, -2.0, 0.001), (-14.0, -7.55e-07, 0.001), (-14.0, 2.0, 0.001), (-14.0, 4.0, 0.001), (-14.0, 6.0, 0.001), (-14.0, 8.0, 0.001), (-14.0, 10.0, 0.001), (-14.0, 12.0, 0.001), (-14.0, 14.0, 0.001), (-14.0, 16.0, 0.001), (-14.0, 18.0, 0.001), (-14.0, 20.0, 0.001), (-14.0, 22.0, 0.001), (-14.0, 24.0, 0.001), (-14.0, 26.0, 0.001), (-14.0, 28.0, 0.001), (-14.0, 30.0, 0.001), (-18.0, -30.0, 0.001), (-18.0, -28.0, 0.001), (-18.0, -26.0, 0.001), (-18.0, -24.0, 0.001), (-18.0, -22.0, 0.001), (-18.0, -20.0, 0.001), (-18.0, -18.0, 0.001), (-18.0, -16.0, 0.001), (-18.0, -14.0, 0.001), (-18.0, -12.0, 0.001), (-18.0, -10.0, 0.001), (-18.0, -8.0, 0.001), (-18.0, -6.0, 0.001), (-18.0, -4.0, 0.001), (-18.0, -2.0, 0.001), (-18.0, -1.208e-06, 0.001), (-18.0, 2.0, 0.001), (-18.0, 4.0, 0.001), (-18.0, 6.0, 0.001), (-18.0, 8.0, 0.001), (-18.0, 10.0, 0.001), (-18.0, 12.0, 0.001), (-18.0, 14.0, 0.001), (-18.0, 16.0, 0.001), (-18.0, 18.0, 0.001), (-18.0, 20.0, 0.001), (-18.0, 22.0, 0.001), (-18.0, 24.0, 0.001), (-18.0, 26.0, 0.001), (-18.0, 28.0, 0.001), (-18.0, 30.0, 0.001), (-18.6, -30.0, -0.6), (-18.6, -28.0, -0.6), (-18.6, -26.0, -0.6), (-18.6, -24.0, -0.6), (-18.6, -22.0, -0.6), (-18.6, -20.0, -0.6), (-18.6, -18.0, -0.6), (-18.6, -16.0, -0.6), (-18.6, -14.0, -0.6), (-18.6, -12.0, -0.6), (-18.6, -10.0, -0.6), (-18.6, -8.0, -0.6), (-18.6, -6.0, -0.6), (-18.6, -4.0, -0.6), (-18.6, -2.0, -0.6), (-18.6, -1.299e-06, -0.6), (-18.6, 2.0, -0.6), (-18.6, 4.0, -0.6), (-18.6, 6.0, -0.6), (-18.6, 8.0, -0.6), (-18.6, 10.0, -0.6), (-18.6, 12.0, -0.6), (-18.6, 14.0, -0.6), (-18.6, 16.0, -0.6), (-18.6, 18.0, -0.6), (-18.6, 20.0, -0.6), (-18.6, 22.0, -0.6), (-18.6, 24.0, -0.6), (-18.6, 26.0, -0.6), (-18.6, 28.0, -0.6), (-18.6, 30.0, -0.6)], [], [(203, 1, 8), (1, 39, 8), (3, 70, 39), (5, 101, 70), (100, 6, 4), (99, 131, 100), (98, 130, 99), (97, 129, 98), (96, 128, 97), (95, 127, 96), (94, 126, 95), (93, 125, 94), (92, 124, 93), (91, 123, 92), (90, 122, 91), (89, 121, 90), (88, 120, 89), (87, 119, 88), (86, 118, 87), (85, 117, 86), (84, 116, 85), (83, 115, 84), (82, 114, 83), (81, 113, 82), (80, 112, 81), (79, 111, 80), (78, 110, 79), (77, 109, 78), (76, 108, 77), (75, 107, 76), (74, 106, 75), (73, 105, 74), (72, 104, 73), (71, 103, 72), (70, 102, 71), (69, 4, 2), (68, 100, 69), (67, 99, 68), (66, 98, 67), (65, 97, 66), (64, 96, 65), (63, 95, 64), (62, 94, 63), (61, 93, 62), (60, 92, 61), (59, 91, 60), (58, 90, 59), (57, 89, 58), (56, 88, 57), (55, 87, 56), (54, 86, 55), (53, 85, 54), (52, 84, 53), (51, 83, 52), (50, 82, 51), (49, 81, 50), (48, 80, 49), (47, 79, 48), (46, 78, 47), (45, 77, 46), (44, 76, 45), (43, 75, 44), (42, 74, 43), (41, 73, 42), (40, 72, 41), (39, 71, 40), (38, 2, 0), (37, 69, 38), (36, 68, 37), (35, 67, 36), (34, 66, 35), (33, 65, 34), (32, 64, 33), (31, 63, 32), (30, 62, 31), (29, 61, 30), (28, 60, 29), (27, 59, 28), (26, 58, 27), (25, 57, 26), (24, 56, 25), (23, 55, 24), (22, 54, 23), (21, 53, 22), (20, 52, 21), (19, 51, 20), (18, 50, 19), (17, 49, 18), (16, 48, 17), (15, 47, 16), (14, 46, 15), (13, 45, 14), (12, 44, 13), (11, 43, 12), (10, 42, 11), (9, 41, 10), (8, 40, 9), (133, 38, 0), (173, 37, 38), (174, 36, 37), (175, 35, 36), (176, 34, 35), (177, 33, 34), (178, 32, 33), (179, 31, 32), (180, 30, 31), (181, 29, 30), (182, 28, 29), (183, 27, 28), (184, 26, 27), (185, 25, 26), (186, 24, 25), (187, 23, 24), (188, 22, 23), (189, 21, 22), (190, 20, 21), (191, 19, 20), (192, 18, 19), (193, 17, 18), (194, 16, 17), (195, 15, 16), (196, 14, 15), (197, 13, 14), (198, 12, 13), (199, 11, 12), (200, 10, 11), (201, 9, 10), (202, 8, 9), (134, 203, 142), (204, 134, 142), (235, 137, 204), (266, 139, 235), (140, 265, 138), (296, 264, 265), (295, 263, 264), (294, 262, 263), (293, 261, 262), (292, 260, 261), (291, 259, 260), (290, 258, 259), (289, 257, 258), (288, 256, 257), (287, 255, 256), (286, 254, 255), (285, 253, 254), (284, 252, 253), (283, 251, 252), (282, 250, 251), (281, 249, 250), (280, 248, 249), (279, 247, 248), (278, 246, 247), (277, 245, 246), (276, 244, 245), (275, 243, 244), (274, 242, 243), (273, 241, 242), (272, 240, 241), (271, 239, 240), (270, 238, 239), (269, 237, 238), (268, 236, 237), (267, 235, 236), (138, 234, 136), (265, 233, 234), (264, 232, 233), (263, 231, 232), (262, 230, 231), (261, 229, 230), (260, 228, 229), (259, 227, 228), (258, 226, 227), (257, 225, 226), (256, 224, 225), (255, 223, 224), (254, 222, 223), (253, 221, 222), (252, 220, 221), (251, 219, 220), (250, 218, 219), (249, 217, 218), (248, 216, 217), (247, 215, 216), (246, 214, 215), (245, 213, 214), (244, 212, 213), (243, 211, 212), (242, 210, 211), (241, 209, 210), (240, 208, 209), (239, 207, 208), (238, 206, 207), (237, 205, 206), (236, 204, 205), (136, 172, 132), (234, 171, 172), (233, 170, 171), (232, 169, 170), (231, 168, 169), (230, 167, 168), (229, 166, 167), (228, 165, 166), (227, 164, 165), (226, 163, 164), (225, 162, 163), (224, 161, 162), (223, 160, 161), (222, 159, 160), (221, 158, 159), (220, 157, 158), (219, 156, 157), (218, 155, 156), (217, 154, 155), (216, 153, 154), (215, 152, 153), (214, 151, 152), (213, 150, 151), (212, 149, 150), (211, 148, 149), (210, 147, 148), (209, 146, 147), (208, 145, 146), (207, 144, 145), (206, 143, 144), (205, 142, 143), (172, 133, 132), (171, 173, 172), (170, 174, 171), (169, 175, 170), (168, 176, 169), (167, 177, 168), (166, 178, 167), (165, 179, 166), (164, 180, 165), (163, 181, 164), (162, 182, 163), (161, 183, 162), (160, 184, 161), (159, 185, 160), (158, 186, 159), (157, 187, 158), (156, 188, 157), (155, 189, 156), (154, 190, 155), (153, 191, 154), (152, 192, 153), (151, 193, 152), (150, 194, 151), (149, 195, 150), (148, 196, 149), (147, 197, 148), (146, 198, 147), (145, 199, 146), (144, 200, 145), (143, 201, 144), (142, 202, 143), (203, 135, 1), (1, 3, 39), (3, 5, 70), (5, 7, 101), (100, 131, 6), (99, 130, 131), (98, 129, 130), (97, 128, 129), (96, 127, 128), (95, 126, 127), (94, 125, 126), (93, 124, 125), (92, 123, 124), (91, 122, 123), (90, 121, 122), (89, 120, 121), (88, 119, 120), (87, 118, 119), (86, 117, 118), (85, 116, 117), (84, 115, 116), (83, 114, 115), (82, 113, 114), (81, 112, 113), (80, 111, 112), (79, 110, 111), (78, 109, 110), (77, 108, 109), (76, 107, 108), (75, 106, 107), (74, 105, 106), (73, 104, 105), (72, 103, 104), (71, 102, 103), (70, 101, 102), (69, 100, 4), (68, 99, 100), (67, 98, 99), (66, 97, 98), (65, 96, 97), (64, 95, 96), (63, 94, 95), (62, 93, 94), (61, 92, 93), (60, 91, 92), (59, 90, 91), (58, 89, 90), (57, 88, 89), (56, 87, 88), (55, 86, 87), (54, 85, 86), (53, 84, 85), (52, 83, 84), (51, 82, 83), (50, 81, 82), (49, 80, 81), (48, 79, 80), (47, 78, 79), (46, 77, 78), (45, 76, 77), (44, 75, 76), (43, 74, 75), (42, 73, 74), (41, 72, 73), (40, 71, 72), (39, 70, 71), (38, 69, 2), (37, 68, 69), (36, 67, 68), (35, 66, 67), (34, 65, 66), (33, 64, 65), (32, 63, 64), (31, 62, 63), (30, 61, 62), (29, 60, 61), (28, 59, 60), (27, 58, 59), (26, 57, 58), (25, 56, 57), (24, 55, 56), (23, 54, 55), (22, 53, 54), (21, 52, 53), (20, 51, 52), (19, 50, 51), (18, 49, 50), (17, 48, 49), (16, 47, 48), (15, 46, 47), (14, 45, 46), (13, 44, 45), (12, 43, 44), (11, 42, 43), (10, 41, 42), (9, 40, 41), (8, 39, 40), (133, 173, 38), (173, 174, 37), (174, 175, 36), (175, 176, 35), (176, 177, 34), (177, 178, 33), (178, 179, 32), (179, 180, 31), (180, 181, 30), (181, 182, 29), (182, 183, 28), (183, 184, 27), (184, 185, 26), (185, 186, 25), (186, 187, 24), (187, 188, 23), (188, 189, 22), (189, 190, 21), (190, 191, 20), (191, 192, 19), (192, 193, 18), (193, 194, 17), (194, 195, 16), (195, 196, 15), (196, 197, 14), (197, 198, 13), (198, 199, 12), (199, 200, 11), (200, 201, 10), (201, 202, 9), (202, 203, 8), (134, 135, 203), (204, 137, 134), (235, 139, 137), (266, 141, 139), (140, 296, 265), (296, 295, 264), (295, 294, 263), (294, 293, 262), (293, 292, 261), (292, 291, 260), (291, 290, 259), (290, 289, 258), (289, 288, 257), (288, 287, 256), (287, 286, 255), (286, 285, 254), (285, 284, 253), (284, 283, 252), (283, 282, 251), (282, 281, 250), (281, 280, 249), (280, 279, 248), (279, 278, 247), (278, 277, 246), (277, 276, 245), (276, 275, 244), (275, 274, 243), (274, 273, 242), (273, 272, 241), (272, 271, 240), (271, 270, 239), (270, 269, 238), (269, 268, 237), (268, 267, 236), (267, 266, 235), (138, 265, 234), (265, 264, 233), (264, 263, 232), (263, 262, 231), (262, 261, 230), (261, 260, 229), (260, 259, 228), (259, 258, 227), (258, 257, 226), (257, 256, 225), (256, 255, 224), (255, 254, 223), (254, 253, 222), (253, 252, 221), (252, 251, 220), (251, 250, 219), (250, 249, 218), (249, 248, 217), (248, 247, 216), (247, 246, 215), (246, 245, 214), (245, 244, 213), (244, 243, 212), (243, 242, 211), (242, 241, 210), (241, 240, 209), (240, 239, 208), (239, 238, 207), (238, 237, 206), (237, 236, 205), (236, 235, 204), (136, 234, 172), (234, 233, 171), (233, 232, 170), (232, 231, 169), (231, 230, 168), (230, 229, 167), (229, 228, 166), (228, 227, 165), (227, 226, 164), (226, 225, 163), (225, 224, 162), (224, 223, 161), (223, 222, 160), (222, 221, 159), (221, 220, 158), (220, 219, 157), (219, 218, 156), (218, 217, 155), (217, 216, 154), (216, 215, 153), (215, 214, 152), (214, 213, 151), (213, 212, 150), (212, 211, 149), (211, 210, 148), (210, 209, 147), (209, 208, 146), (208, 207, 145), (207, 206, 144), (206, 205, 143), (205, 204, 142), (172, 173, 133), (171, 174, 173), (170, 175, 174), (169, 176, 175), (168, 177, 176), (167, 178, 177), (166, 179, 178), (165, 180, 179), (164, 181, 180), (163, 182, 181), (162, 183, 182), (161, 184, 183), (160, 185, 184), (159, 186, 185), (158, 187, 186), (157, 188, 187), (156, 189, 188), (155, 190, 189), (154, 191, 190), (153, 192, 191), (152, 193, 192), (151, 194, 193), (150, 195, 194), (149, 196, 195), (148, 197, 196), (147, 198, 197), (146, 199, 198), (145, 200, 199), (144, 201, 200), (143, 202, 201), (142, 203, 202)])
_uv = me_plane.uv_layers.new(name='UVMap')
_uv.uv.foreach_set('vector', [0.7411, 0.9688, 0.5798, 1.0, 0.5798, 0.9688, 0.06654, 1.0, 0.06289, 0.9688, 0.06654, 0.9688, 0.05765, 0.0, 7.35e-05, 0.03125, 0.05765, 0.03125, 0.01481, 0.0, 0.02807, 0.03125, 0.01481, 0.03125, 0.01481, 0.9688, 0.02807, 1.0, 0.01481, 1.0, 0.01481, 0.9375, 0.02807, 0.9688, 0.01481, 0.9688, 0.01481, 0.9062, 0.02807, 0.9375, 0.01481, 0.9375, 0.01481, 0.875, 0.02807, 0.9062, 0.01481, 0.9062, 0.01481, 0.8438, 0.02807, 0.875, 0.01481, 0.875, 0.01481, 0.8125, 0.02807, 0.8438, 0.01481, 0.8438, 0.01481, 0.7812, 0.02807, 0.8125, 0.01481, 0.8125, 0.01481, 0.75, 0.02807, 0.7812, 0.01481, 0.7812, 0.01481, 0.7188, 0.02807, 0.75, 0.01481, 0.75, 0.01481, 0.6875, 0.02807, 0.7188, 0.01481, 0.7188, 0.01481, 0.6562, 0.02807, 0.6875, 0.01481, 0.6875, 0.01481, 0.625, 0.02807, 0.6562, 0.01481, 0.6562, 0.01481, 0.5938, 0.02807, 0.625, 0.01481, 0.625, 0.01481, 0.5625, 0.02807, 0.5938, 0.01481, 0.5938, 0.01481, 0.5312, 0.02807, 0.5625, 0.01481, 0.5625, 0.01481, 0.5, 0.02807, 0.5312, 0.01481, 0.5312, 0.01481, 0.4688, 0.02807, 0.5, 0.01481, 0.5, 0.01481, 0.4375, 0.02807, 0.4688, 0.01481, 0.4688, 0.01481, 0.4062, 0.02807, 0.4375, 0.01481, 0.4375, 0.01481, 0.375, 0.02807, 0.4062, 0.01481, 0.4062, 0.01481, 0.3438, 0.02807, 0.375, 0.01481, 0.375, 0.01481, 0.3125, 0.02807, 0.3438, 0.01481, 0.3438, 0.01481, 0.2812, 0.02807, 0.3125, 0.01481, 0.3125, 0.01481, 0.25, 0.02807, 0.2812, 0.01481, 0.2812, 0.01481, 0.2188, 0.02807, 0.25, 0.01481, 0.25, 0.01481, 0.1875, 0.02807, 0.2188, 0.01481, 0.2188, 0.01481, 0.1562, 0.02807, 0.1875, 0.01481, 0.1875, 0.01481, 0.125, 0.02807, 0.1562, 0.01481, 0.1562, 0.01481, 0.09375, 0.02807, 0.125, 0.01481, 0.125, 0.01481, 0.0625, 0.02807, 0.09375, 0.01481, 0.09375, 0.01481, 0.03125, 0.02807, 0.0625, 0.01481, 0.0625, 0.05765, 0.9688, 7.35e-05, 1.0, 0.05765, 1.0, 0.05765, 0.9375, 7.35e-05, 0.9688, 0.05765, 0.9688, 0.05765, 0.9062, 7.35e-05, 0.9375, 0.05765, 0.9375, 0.05765, 0.875, 7.35e-05, 0.9062, 0.05765, 0.9062, 0.05765, 0.8438, 7.35e-05, 0.875, 0.05765, 0.875, 0.05765, 0.8125, 7.35e-05, 0.8438, 0.05765, 0.8438, 0.05765, 0.7812, 7.35e-05, 0.8125, 0.05765, 0.8125, 0.05765, 0.75, 7.35e-05, 0.7812, 0.05765, 0.7812, 0.05765, 0.7188, 7.35e-05, 0.75, 0.05765, 0.75, 0.05765, 0.6875, 7.35e-05, 0.7188, 0.05765, 0.7188, 0.05765, 0.6562, 7.35e-05, 0.6875, 0.05765, 0.6875, 0.05765, 0.625, 7.35e-05, 0.6562, 0.05765, 0.6562, 0.05765, 0.5938, 7.35e-05, 0.625, 0.05765, 0.625, 0.05765, 0.5625, 7.35e-05, 0.5938, 0.05765, 0.5938, 0.05765, 0.5312, 7.35e-05, 0.5625, 0.05765, 0.5625, 0.05765, 0.5, 7.35e-05, 0.5312, 0.05765, 0.5312, 0.05765, 0.4688, 7.35e-05, 0.5, 0.05765, 0.5, 0.05765, 0.4375, 7.35e-05, 0.4688, 0.05765, 0.4688, 0.05765, 0.4062, 7.35e-05, 0.4375, 0.05765, 0.4375, 0.05765, 0.375, 7.35e-05, 0.4062, 0.05765, 0.4062, 0.05765, 0.3438, 7.35e-05, 0.375, 0.05765, 0.375, 0.05765, 0.3125, 7.35e-05, 0.3438, 0.05765, 0.3438, 0.05765, 0.2812, 7.35e-05, 0.3125, 0.05765, 0.3125, 0.05765, 0.25, 7.35e-05, 0.2812, 0.05765, 0.2812, 0.05765, 0.2188, 7.35e-05, 0.25, 0.05765, 0.25, 0.05765, 0.1875, 7.35e-05, 0.2188, 0.05765, 0.2188, 0.05765, 0.1562, 7.35e-05, 0.1875, 0.05765, 0.1875, 0.05765, 0.125, 7.35e-05, 0.1562, 0.05765, 0.1562, 0.05765, 0.09375, 7.35e-05, 0.125, 0.05765, 0.125, 0.05765, 0.0625, 7.35e-05, 0.09375, 0.05765, 0.09375, 0.05765, 0.03125, 7.35e-05, 0.0625, 0.05765, 0.0625, 0.06654, 0.03125, 0.06289, 0.0, 0.06654, 0.0, 0.06654, 0.0625, 0.06289, 0.03125, 0.06654, 0.03125, 0.06654, 0.09375, 0.06289, 0.0625, 0.06654, 0.0625, 0.06654, 0.125, 0.06289, 0.09375, 0.06654, 0.09375, 0.06654, 0.1562, 0.06289, 0.125, 0.06654, 0.125, 0.06654, 0.1875, 0.06289, 0.1562, 0.06654, 0.1562, 0.06654, 0.2188, 0.06289, 0.1875, 0.06654, 0.1875, 0.06654, 0.25, 0.06289, 0.2188, 0.06654, 0.2188, 0.06654, 0.2812, 0.06289, 0.25, 0.06654, 0.25, 0.06654, 0.3125, 0.06289, 0.2812, 0.06654, 0.2812, 0.06654, 0.3438, 0.06289, 0.3125, 0.06654, 0.3125, 0.06654, 0.375, 0.06289, 0.3438, 0.06654, 0.3438, 0.06654, 0.4062, 0.06289, 0.375, 0.06654, 0.375, 0.06654, 0.4375, 0.06289, 0.4062, 0.06654, 0.4062, 0.06654, 0.4688, 0.06289, 0.4375, 0.06654, 0.4375, 0.06654, 0.5, 0.06289, 0.4688, 0.06654, 0.4688, 0.06654, 0.5312, 0.06289, 0.5, 0.06654, 0.5, 0.06654, 0.5625, 0.06289, 0.5312, 0.06654, 0.5312, 0.06654, 0.5938, 0.06289, 0.5625, 0.06654, 0.5625, 0.06654, 0.625, 0.06289, 0.5938, 0.06654, 0.5938, 0.06654, 0.6562, 0.06289, 0.625, 0.06654, 0.625, 0.06654, 0.6875, 0.06289, 0.6562, 0.06654, 0.6562, 0.06654, 0.7188, 0.06289, 0.6875, 0.06654, 0.6875, 0.06654, 0.75, 0.06289, 0.7188, 0.06654, 0.7188, 0.06654, 0.7812, 0.06289, 0.75, 0.06654, 0.75, 0.06654, 0.8125, 0.06289, 0.7812, 0.06654, 0.7812, 0.06654, 0.8438, 0.06289, 0.8125, 0.06654, 0.8125, 0.06654, 0.875, 0.06289, 0.8438, 0.06654, 0.8438, 0.06654, 0.9062, 0.06289, 0.875, 0.06654, 0.875, 0.06654, 0.9375, 0.06289, 0.9062, 0.06654, 0.9062, 0.06654, 0.9688, 0.06289, 0.9375, 0.06654, 0.9375, 0.7411, 0.0, 0.5798, 0.03125, 0.5798, 0.0, 0.7411, 0.03125, 0.5798, 0.0625, 0.5798, 0.03125, 0.7411, 0.0625, 0.5798, 0.09375, 0.5798, 0.0625, 0.7411, 0.09375, 0.5798, 0.125, 0.5798, 0.09375, 0.7411, 0.125, 0.5798, 0.1562, 0.5798, 0.125, 0.7411, 0.1562, 0.5798, 0.1875, 0.5798, 0.1562, 0.7411, 0.1875, 0.5798, 0.2188, 0.5798, 0.1875, 0.7411, 0.2188, 0.5798, 0.25, 0.5798, 0.2188, 0.7411, 0.25, 0.5798, 0.2812, 0.5798, 0.25, 0.7411, 0.2812, 0.5798, 0.3125, 0.5798, 0.2812, 0.7411, 0.3125, 0.5798, 0.3438, 0.5798, 0.3125, 0.7411, 0.3438, 0.5798, 0.375, 0.5798, 0.3438, 0.7411, 0.375, 0.5798, 0.4062, 0.5798, 0.375, 0.7411, 0.4062, 0.5798, 0.4375, 0.5798, 0.4062, 0.7411, 0.4375, 0.5798, 0.4688, 0.5798, 0.4375, 0.7411, 0.4688, 0.5798, 0.5, 0.5798, 0.4688, 0.7411, 0.5, 0.5798, 0.5312, 0.5798, 0.5, 0.7411, 0.5312, 0.5798, 0.5625, 0.5798, 0.5312, 0.7411, 0.5625, 0.5798, 0.5938, 0.5798, 0.5625, 0.7411, 0.5938, 0.5798, 0.625, 0.5798, 0.5938, 0.7411, 0.625, 0.5798, 0.6562, 0.5798, 0.625, 0.7411, 0.6562, 0.5798, 0.6875, 0.5798, 0.6562, 0.7411, 0.6875, 0.5798, 0.7188, 0.5798, 0.6875, 0.7411, 0.7188, 0.5798, 0.75, 0.5798, 0.7188, 0.7411, 0.75, 0.5798, 0.7812, 0.5798, 0.75, 0.7411, 0.7812, 0.5798, 0.8125, 0.5798, 0.7812, 0.7411, 0.8125, 0.5798, 0.8438, 0.5798, 0.8125, 0.7411, 0.8438, 0.5798, 0.875, 0.5798, 0.8438, 0.7411, 0.875, 0.5798, 0.9062, 0.5798, 0.875, 0.7411, 0.9062, 0.5798, 0.9375, 0.5798, 0.9062, 0.7411, 0.9375, 0.5798, 0.9688, 0.5798, 0.9375, 0.9025, 1.0, 0.7411, 0.9688, 0.9025, 0.9688, 0.05925, 0.03125, 0.06289, 0.0, 0.06289, 0.03125, 7.35e-05, 0.03125, 0.05765, 0.0, 0.05765, 0.03125, 0.01481, 0.9688, 0.00155, 1.0, 0.00155, 0.9688, 0.01481, 0.0, 0.00155, 0.03125, 0.00155, 0.0, 0.01481, 0.03125, 0.00155, 0.0625, 0.00155, 0.03125, 0.01481, 0.0625, 0.00155, 0.09375, 0.00155, 0.0625, 0.01481, 0.09375, 0.00155, 0.125, 0.00155, 0.09375, 0.01481, 0.125, 0.00155, 0.1562, 0.00155, 0.125, 0.01481, 0.1562, 0.00155, 0.1875, 0.00155, 0.1562, 0.01481, 0.1875, 0.00155, 0.2188, 0.00155, 0.1875, 0.01481, 0.2188, 0.00155, 0.25, 0.00155, 0.2188, 0.01481, 0.25, 0.00155, 0.2812, 0.00155, 0.25, 0.01481, 0.2812, 0.00155, 0.3125, 0.00155, 0.2812, 0.01481, 0.3125, 0.00155, 0.3438, 0.00155, 0.3125, 0.01481, 0.3438, 0.00155, 0.375, 0.00155, 0.3438, 0.01481, 0.375, 0.00155, 0.4062, 0.00155, 0.375, 0.01481, 0.4062, 0.00155, 0.4375, 0.00155, 0.4062, 0.01481, 0.4375, 0.00155, 0.4688, 0.00155, 0.4375, 0.01481, 0.4688, 0.00155, 0.5, 0.00155, 0.4688, 0.01481, 0.5, 0.00155, 0.5312, 0.00155, 0.5, 0.01481, 0.5312, 0.00155, 0.5625, 0.00155, 0.5312, 0.01481, 0.5625, 0.00155, 0.5938, 0.00155, 0.5625, 0.01481, 0.5938, 0.00155, 0.625, 0.00155, 0.5938, 0.01481, 0.625, 0.00155, 0.6562, 0.00155, 0.625, 0.01481, 0.6562, 0.00155, 0.6875, 0.00155, 0.6562, 0.01481, 0.6875, 0.00155, 0.7188, 0.00155, 0.6875, 0.01481, 0.7188, 0.00155, 0.75, 0.00155, 0.7188, 0.01481, 0.75, 0.00155, 0.7812, 0.00155, 0.75, 0.01481, 0.7812, 0.00155, 0.8125, 0.00155, 0.7812, 0.01481, 0.8125, 0.00155, 0.8438, 0.00155, 0.8125, 0.01481, 0.8438, 0.00155, 0.875, 0.00155, 0.8438, 0.01481, 0.875, 0.00155, 0.9062, 0.00155, 0.875, 0.01481, 0.9062, 0.00155, 0.9375, 0.00155, 0.9062, 0.01481, 0.9375, 0.00155, 0.9688, 0.00155, 0.9375, 7.35e-05, 1.0, 0.05765, 0.9688, 0.05765, 1.0, 7.35e-05, 0.9688, 0.05765, 0.9375, 0.05765, 0.9688, 7.35e-05, 0.9375, 0.05765, 0.9062, 0.05765, 0.9375, 7.35e-05, 0.9062, 0.05765, 0.875, 0.05765, 0.9062, 7.35e-05, 0.875, 0.05765, 0.8438, 0.05765, 0.875, 7.35e-05, 0.8438, 0.05765, 0.8125, 0.05765, 0.8438, 7.35e-05, 0.8125, 0.05765, 0.7812, 0.05765, 0.8125, 7.35e-05, 0.7812, 0.05765, 0.75, 0.05765, 0.7812, 7.35e-05, 0.75, 0.05765, 0.7188, 0.05765, 0.75, 7.35e-05, 0.7188, 0.05765, 0.6875, 0.05765, 0.7188, 7.35e-05, 0.6875, 0.05765, 0.6562, 0.05765, 0.6875, 7.35e-05, 0.6562, 0.05765, 0.625, 0.05765, 0.6562, 7.35e-05, 0.625, 0.05765, 0.5938, 0.05765, 0.625, 7.35e-05, 0.5938, 0.05765, 0.5625, 0.05765, 0.5938, 7.35e-05, 0.5625, 0.05765, 0.5312, 0.05765, 0.5625, 7.35e-05, 0.5312, 0.05765, 0.5, 0.05765, 0.5312, 7.35e-05, 0.5, 0.05765, 0.4688, 0.05765, 0.5, 7.35e-05, 0.4688, 0.05765, 0.4375, 0.05765, 0.4688, 7.35e-05, 0.4375, 0.05765, 0.4062, 0.05765, 0.4375, 7.35e-05, 0.4062, 0.05765, 0.375, 0.05765, 0.4062, 7.35e-05, 0.375, 0.05765, 0.3438, 0.05765, 0.375, 7.35e-05, 0.3438, 0.05765, 0.3125, 0.05765, 0.3438, 7.35e-05, 0.3125, 0.05765, 0.2812, 0.05765, 0.3125, 7.35e-05, 0.2812, 0.05765, 0.25, 0.05765, 0.2812, 7.35e-05, 0.25, 0.05765, 0.2188, 0.05765, 0.25, 7.35e-05, 0.2188, 0.05765, 0.1875, 0.05765, 0.2188, 7.35e-05, 0.1875, 0.05765, 0.1562, 0.05765, 0.1875, 7.35e-05, 0.1562, 0.05765, 0.125, 0.05765, 0.1562, 7.35e-05, 0.125, 0.05765, 0.09375, 0.05765, 0.125, 7.35e-05, 0.09375, 0.05765, 0.0625, 0.05765, 0.09375, 7.35e-05, 0.0625, 0.05765, 0.03125, 0.05765, 0.0625, 0.05925, 1.0, 0.06289, 0.9688, 0.06289, 1.0, 0.05925, 0.9688, 0.06289, 0.9375, 0.06289, 0.9688, 0.05925, 0.9375, 0.06289, 0.9062, 0.06289, 0.9375, 0.05925, 0.9062, 0.06289, 0.875, 0.06289, 0.9062, 0.05925, 0.875, 0.06289, 0.8438, 0.06289, 0.875, 0.05925, 0.8438, 0.06289, 0.8125, 0.06289, 0.8438, 0.05925, 0.8125, 0.06289, 0.7812, 0.06289, 0.8125, 0.05925, 0.7812, 0.06289, 0.75, 0.06289, 0.7812, 0.05925, 0.75, 0.06289, 0.7188, 0.06289, 0.75, 0.05925, 0.7188, 0.06289, 0.6875, 0.06289, 0.7188, 0.05925, 0.6875, 0.06289, 0.6562, 0.06289, 0.6875, 0.05925, 0.6562, 0.06289, 0.625, 0.06289, 0.6562, 0.05925, 0.625, 0.06289, 0.5938, 0.06289, 0.625, 0.05925, 0.5938, 0.06289, 0.5625, 0.06289, 0.5938, 0.05925, 0.5625, 0.06289, 0.5312, 0.06289, 0.5625, 0.05925, 0.5312, 0.06289, 0.5, 0.06289, 0.5312, 0.05925, 0.5, 0.06289, 0.4688, 0.06289, 0.5, 0.05925, 0.4688, 0.06289, 0.4375, 0.06289, 0.4688, 0.05925, 0.4375, 0.06289, 0.4062, 0.06289, 0.4375, 0.05925, 0.4062, 0.06289, 0.375, 0.06289, 0.4062, 0.05925, 0.375, 0.06289, 0.3438, 0.06289, 0.375, 0.05925, 0.3438, 0.06289, 0.3125, 0.06289, 0.3438, 0.05925, 0.3125, 0.06289, 0.2812, 0.06289, 0.3125, 0.05925, 0.2812, 0.06289, 0.25, 0.06289, 0.2812, 0.05925, 0.25, 0.06289, 0.2188, 0.06289, 0.25, 0.05925, 0.2188, 0.06289, 0.1875, 0.06289, 0.2188, 0.05925, 0.1875, 0.06289, 0.1562, 0.06289, 0.1875, 0.05925, 0.1562, 0.06289, 0.125, 0.06289, 0.1562, 0.05925, 0.125, 0.06289, 0.09375, 0.06289, 0.125, 0.05925, 0.09375, 0.06289, 0.0625, 0.06289, 0.09375, 0.05925, 0.0625, 0.06289, 0.03125, 0.06289, 0.0625, 0.9025, 0.03125, 0.7411, 0.0, 0.9025, 0.0, 0.9025, 0.0625, 0.7411, 0.03125, 0.9025, 0.03125, 0.9025, 0.09375, 0.7411, 0.0625, 0.9025, 0.0625, 0.9025, 0.125, 0.7411, 0.09375, 0.9025, 0.09375, 0.9025, 0.1562, 0.7411, 0.125, 0.9025, 0.125, 0.9025, 0.1875, 0.7411, 0.1562, 0.9025, 0.1562, 0.9025, 0.2188, 0.7411, 0.1875, 0.9025, 0.1875, 0.9025, 0.25, 0.7411, 0.2188, 0.9025, 0.2188, 0.9025, 0.2812, 0.7411, 0.25, 0.9025, 0.25, 0.9025, 0.3125, 0.7411, 0.2812, 0.9025, 0.2812, 0.9025, 0.3438, 0.7411, 0.3125, 0.9025, 0.3125, 0.9025, 0.375, 0.7411, 0.3438, 0.9025, 0.3438, 0.9025, 0.4062, 0.7411, 0.375, 0.9025, 0.375, 0.9025, 0.4375, 0.7411, 0.4062, 0.9025, 0.4062, 0.9025, 0.4688, 0.7411, 0.4375, 0.9025, 0.4375, 0.9025, 0.5, 0.7411, 0.4688, 0.9025, 0.4688, 0.9025, 0.5312, 0.7411, 0.5, 0.9025, 0.5, 0.9025, 0.5625, 0.7411, 0.5312, 0.9025, 0.5312, 0.9025, 0.5938, 0.7411, 0.5625, 0.9025, 0.5625, 0.9025, 0.625, 0.7411, 0.5938, 0.9025, 0.5938, 0.9025, 0.6562, 0.7411, 0.625, 0.9025, 0.625, 0.9025, 0.6875, 0.7411, 0.6562, 0.9025, 0.6562, 0.9025, 0.7188, 0.7411, 0.6875, 0.9025, 0.6875, 0.9025, 0.75, 0.7411, 0.7188, 0.9025, 0.7188, 0.9025, 0.7812, 0.7411, 0.75, 0.9025, 0.75, 0.9025, 0.8125, 0.7411, 0.7812, 0.9025, 0.7812, 0.9025, 0.8438, 0.7411, 0.8125, 0.9025, 0.8125, 0.9025, 0.875, 0.7411, 0.8438, 0.9025, 0.8438, 0.9025, 0.9062, 0.7411, 0.875, 0.9025, 0.875, 0.9025, 0.9375, 0.7411, 0.9062, 0.9025, 0.9062, 0.9025, 0.9688, 0.7411, 0.9375, 0.9025, 0.9375, 0.7411, 0.9688, 0.7411, 1.0, 0.5798, 1.0, 0.06654, 1.0, 0.06289, 1.0, 0.06289, 0.9688, 0.05765, 0.0, 7.35e-05, 0.0, 7.35e-05, 0.03125, 0.01481, 0.0, 0.02807, 0.0, 0.02807, 0.03125, 0.01481, 0.9688, 0.02807, 0.9688, 0.02807, 1.0, 0.01481, 0.9375, 0.02807, 0.9375, 0.02807, 0.9688, 0.01481, 0.9062, 0.02807, 0.9062, 0.02807, 0.9375, 0.01481, 0.875, 0.02807, 0.875, 0.02807, 0.9062, 0.01481, 0.8438, 0.02807, 0.8438, 0.02807, 0.875, 0.01481, 0.8125, 0.02807, 0.8125, 0.02807, 0.8438, 0.01481, 0.7812, 0.02807, 0.7812, 0.02807, 0.8125, 0.01481, 0.75, 0.02807, 0.75, 0.02807, 0.7812, 0.01481, 0.7188, 0.02807, 0.7188, 0.02807, 0.75, 0.01481, 0.6875, 0.02807, 0.6875, 0.02807, 0.7188, 0.01481, 0.6562, 0.02807, 0.6562, 0.02807, 0.6875, 0.01481, 0.625, 0.02807, 0.625, 0.02807, 0.6562, 0.01481, 0.5938, 0.02807, 0.5938, 0.02807, 0.625, 0.01481, 0.5625, 0.02807, 0.5625, 0.02807, 0.5938, 0.01481, 0.5312, 0.02807, 0.5312, 0.02807, 0.5625, 0.01481, 0.5, 0.02807, 0.5, 0.02807, 0.5312, 0.01481, 0.4688, 0.02807, 0.4688, 0.02807, 0.5, 0.01481, 0.4375, 0.02807, 0.4375, 0.02807, 0.4688, 0.01481, 0.4062, 0.02807, 0.4062, 0.02807, 0.4375, 0.01481, 0.375, 0.02807, 0.375, 0.02807, 0.4062, 0.01481, 0.3438, 0.02807, 0.3438, 0.02807, 0.375, 0.01481, 0.3125, 0.02807, 0.3125, 0.02807, 0.3438, 0.01481, 0.2812, 0.02807, 0.2812, 0.02807, 0.3125, 0.01481, 0.25, 0.02807, 0.25, 0.02807, 0.2812, 0.01481, 0.2188, 0.02807, 0.2188, 0.02807, 0.25, 0.01481, 0.1875, 0.02807, 0.1875, 0.02807, 0.2188, 0.01481, 0.1562, 0.02807, 0.1562, 0.02807, 0.1875, 0.01481, 0.125, 0.02807, 0.125, 0.02807, 0.1562, 0.01481, 0.09375, 0.02807, 0.09375, 0.02807, 0.125, 0.01481, 0.0625, 0.02807, 0.0625, 0.02807, 0.09375, 0.01481, 0.03125, 0.02807, 0.03125, 0.02807, 0.0625, 0.05765, 0.9688, 7.35e-05, 0.9688, 7.35e-05, 1.0, 0.05765, 0.9375, 7.35e-05, 0.9375, 7.35e-05, 0.9688, 0.05765, 0.9062, 7.35e-05, 0.9062, 7.35e-05, 0.9375, 0.05765, 0.875, 7.35e-05, 0.875, 7.35e-05, 0.9062, 0.05765, 0.8438, 7.35e-05, 0.8438, 7.35e-05, 0.875, 0.05765, 0.8125, 7.35e-05, 0.8125, 7.35e-05, 0.8438, 0.05765, 0.7812, 7.35e-05, 0.7812, 7.35e-05, 0.8125, 0.05765, 0.75, 7.35e-05, 0.75, 7.35e-05, 0.7812, 0.05765, 0.7188, 7.35e-05, 0.7188, 7.35e-05, 0.75, 0.05765, 0.6875, 7.35e-05, 0.6875, 7.35e-05, 0.7188, 0.05765, 0.6562, 7.35e-05, 0.6562, 7.35e-05, 0.6875, 0.05765, 0.625, 7.35e-05, 0.625, 7.35e-05, 0.6562, 0.05765, 0.5938, 7.35e-05, 0.5938, 7.35e-05, 0.625, 0.05765, 0.5625, 7.35e-05, 0.5625, 7.35e-05, 0.5938, 0.05765, 0.5312, 7.35e-05, 0.5312, 7.35e-05, 0.5625, 0.05765, 0.5, 7.35e-05, 0.5, 7.35e-05, 0.5312, 0.05765, 0.4688, 7.35e-05, 0.4688, 7.35e-05, 0.5, 0.05765, 0.4375, 7.35e-05, 0.4375, 7.35e-05, 0.4688, 0.05765, 0.4062, 7.35e-05, 0.4062, 7.35e-05, 0.4375, 0.05765, 0.375, 7.35e-05, 0.375, 7.35e-05, 0.4062, 0.05765, 0.3438, 7.35e-05, 0.3438, 7.35e-05, 0.375, 0.05765, 0.3125, 7.35e-05, 0.3125, 7.35e-05, 0.3438, 0.05765, 0.2812, 7.35e-05, 0.2812, 7.35e-05, 0.3125, 0.05765, 0.25, 7.35e-05, 0.25, 7.35e-05, 0.2812, 0.05765, 0.2188, 7.35e-05, 0.2188, 7.35e-05, 0.25, 0.05765, 0.1875, 7.35e-05, 0.1875, 7.35e-05, 0.2188, 0.05765, 0.1562, 7.35e-05, 0.1562, 7.35e-05, 0.1875, 0.05765, 0.125, 7.35e-05, 0.125, 7.35e-05, 0.1562, 0.05765, 0.09375, 7.35e-05, 0.09375, 7.35e-05, 0.125, 0.05765, 0.0625, 7.35e-05, 0.0625, 7.35e-05, 0.09375, 0.05765, 0.03125, 7.35e-05, 0.03125, 7.35e-05, 0.0625, 0.06654, 0.03125, 0.06289, 0.03125, 0.06289, 0.0, 0.06654, 0.0625, 0.06289, 0.0625, 0.06289, 0.03125, 0.06654, 0.09375, 0.06289, 0.09375, 0.06289, 0.0625, 0.06654, 0.125, 0.06289, 0.125, 0.06289, 0.09375, 0.06654, 0.1562, 0.06289, 0.1562, 0.06289, 0.125, 0.06654, 0.1875, 0.06289, 0.1875, 0.06289, 0.1562, 0.06654, 0.2188, 0.06289, 0.2188, 0.06289, 0.1875, 0.06654, 0.25, 0.06289, 0.25, 0.06289, 0.2188, 0.06654, 0.2812, 0.06289, 0.2812, 0.06289, 0.25, 0.06654, 0.3125, 0.06289, 0.3125, 0.06289, 0.2812, 0.06654, 0.3438, 0.06289, 0.3438, 0.06289, 0.3125, 0.06654, 0.375, 0.06289, 0.375, 0.06289, 0.3438, 0.06654, 0.4062, 0.06289, 0.4062, 0.06289, 0.375, 0.06654, 0.4375, 0.06289, 0.4375, 0.06289, 0.4062, 0.06654, 0.4688, 0.06289, 0.4688, 0.06289, 0.4375, 0.06654, 0.5, 0.06289, 0.5, 0.06289, 0.4688, 0.06654, 0.5312, 0.06289, 0.5312, 0.06289, 0.5, 0.06654, 0.5625, 0.06289, 0.5625, 0.06289, 0.5312, 0.06654, 0.5938, 0.06289, 0.5938, 0.06289, 0.5625, 0.06654, 0.625, 0.06289, 0.625, 0.06289, 0.5938, 0.06654, 0.6562, 0.06289, 0.6562, 0.06289, 0.625, 0.06654, 0.6875, 0.06289, 0.6875, 0.06289, 0.6562, 0.06654, 0.7188, 0.06289, 0.7188, 0.06289, 0.6875, 0.06654, 0.75, 0.06289, 0.75, 0.06289, 0.7188, 0.06654, 0.7812, 0.06289, 0.7812, 0.06289, 0.75, 0.06654, 0.8125, 0.06289, 0.8125, 0.06289, 0.7812, 0.06654, 0.8438, 0.06289, 0.8438, 0.06289, 0.8125, 0.06654, 0.875, 0.06289, 0.875, 0.06289, 0.8438, 0.06654, 0.9062, 0.06289, 0.9062, 0.06289, 0.875, 0.06654, 0.9375, 0.06289, 0.9375, 0.06289, 0.9062, 0.06654, 0.9688, 0.06289, 0.9688, 0.06289, 0.9375, 0.7411, 0.0, 0.7411, 0.03125, 0.5798, 0.03125, 0.7411, 0.03125, 0.7411, 0.0625, 0.5798, 0.0625, 0.7411, 0.0625, 0.7411, 0.09375, 0.5798, 0.09375, 0.7411, 0.09375, 0.7411, 0.125, 0.5798, 0.125, 0.7411, 0.125, 0.7411, 0.1562, 0.5798, 0.1562, 0.7411, 0.1562, 0.7411, 0.1875, 0.5798, 0.1875, 0.7411, 0.1875, 0.7411, 0.2188, 0.5798, 0.2188, 0.7411, 0.2188, 0.7411, 0.25, 0.5798, 0.25, 0.7411, 0.25, 0.7411, 0.2812, 0.5798, 0.2812, 0.7411, 0.2812, 0.7411, 0.3125, 0.5798, 0.3125, 0.7411, 0.3125, 0.7411, 0.3438, 0.5798, 0.3438, 0.7411, 0.3438, 0.7411, 0.375, 0.5798, 0.375, 0.7411, 0.375, 0.7411, 0.4062, 0.5798, 0.4062, 0.7411, 0.4062, 0.7411, 0.4375, 0.5798, 0.4375, 0.7411, 0.4375, 0.7411, 0.4688, 0.5798, 0.4688, 0.7411, 0.4688, 0.7411, 0.5, 0.5798, 0.5, 0.7411, 0.5, 0.7411, 0.5312, 0.5798, 0.5312, 0.7411, 0.5312, 0.7411, 0.5625, 0.5798, 0.5625, 0.7411, 0.5625, 0.7411, 0.5938, 0.5798, 0.5938, 0.7411, 0.5938, 0.7411, 0.625, 0.5798, 0.625, 0.7411, 0.625, 0.7411, 0.6562, 0.5798, 0.6562, 0.7411, 0.6562, 0.7411, 0.6875, 0.5798, 0.6875, 0.7411, 0.6875, 0.7411, 0.7188, 0.5798, 0.7188, 0.7411, 0.7188, 0.7411, 0.75, 0.5798, 0.75, 0.7411, 0.75, 0.7411, 0.7812, 0.5798, 0.7812, 0.7411, 0.7812, 0.7411, 0.8125, 0.5798, 0.8125, 0.7411, 0.8125, 0.7411, 0.8438, 0.5798, 0.8438, 0.7411, 0.8438, 0.7411, 0.875, 0.5798, 0.875, 0.7411, 0.875, 0.7411, 0.9062, 0.5798, 0.9062, 0.7411, 0.9062, 0.7411, 0.9375, 0.5798, 0.9375, 0.7411, 0.9375, 0.7411, 0.9688, 0.5798, 0.9688, 0.9025, 1.0, 0.7411, 1.0, 0.7411, 0.9688, 0.05925, 0.03125, 0.05925, 0.0, 0.06289, 0.0, 7.35e-05, 0.03125, 7.35e-05, 0.0, 0.05765, 0.0, 0.01481, 0.9688, 0.01481, 1.0, 0.00155, 1.0, 0.01481, 0.0, 0.01481, 0.03125, 0.00155, 0.03125, 0.01481, 0.03125, 0.01481, 0.0625, 0.00155, 0.0625, 0.01481, 0.0625, 0.01481, 0.09375, 0.00155, 0.09375, 0.01481, 0.09375, 0.01481, 0.125, 0.00155, 0.125, 0.01481, 0.125, 0.01481, 0.1562, 0.00155, 0.1562, 0.01481, 0.1562, 0.01481, 0.1875, 0.00155, 0.1875, 0.01481, 0.1875, 0.01481, 0.2188, 0.00155, 0.2188, 0.01481, 0.2188, 0.01481, 0.25, 0.00155, 0.25, 0.01481, 0.25, 0.01481, 0.2812, 0.00155, 0.2812, 0.01481, 0.2812, 0.01481, 0.3125, 0.00155, 0.3125, 0.01481, 0.3125, 0.01481, 0.3438, 0.00155, 0.3438, 0.01481, 0.3438, 0.01481, 0.375, 0.00155, 0.375, 0.01481, 0.375, 0.01481, 0.4062, 0.00155, 0.4062, 0.01481, 0.4062, 0.01481, 0.4375, 0.00155, 0.4375, 0.01481, 0.4375, 0.01481, 0.4688, 0.00155, 0.4688, 0.01481, 0.4688, 0.01481, 0.5, 0.00155, 0.5, 0.01481, 0.5, 0.01481, 0.5312, 0.00155, 0.5312, 0.01481, 0.5312, 0.01481, 0.5625, 0.00155, 0.5625, 0.01481, 0.5625, 0.01481, 0.5938, 0.00155, 0.5938, 0.01481, 0.5938, 0.01481, 0.625, 0.00155, 0.625, 0.01481, 0.625, 0.01481, 0.6562, 0.00155, 0.6562, 0.01481, 0.6562, 0.01481, 0.6875, 0.00155, 0.6875, 0.01481, 0.6875, 0.01481, 0.7188, 0.00155, 0.7188, 0.01481, 0.7188, 0.01481, 0.75, 0.00155, 0.75, 0.01481, 0.75, 0.01481, 0.7812, 0.00155, 0.7812, 0.01481, 0.7812, 0.01481, 0.8125, 0.00155, 0.8125, 0.01481, 0.8125, 0.01481, 0.8438, 0.00155, 0.8438, 0.01481, 0.8438, 0.01481, 0.875, 0.00155, 0.875, 0.01481, 0.875, 0.01481, 0.9062, 0.00155, 0.9062, 0.01481, 0.9062, 0.01481, 0.9375, 0.00155, 0.9375, 0.01481, 0.9375, 0.01481, 0.9688, 0.00155, 0.9688, 7.35e-05, 1.0, 7.35e-05, 0.9688, 0.05765, 0.9688, 7.35e-05, 0.9688, 7.35e-05, 0.9375, 0.05765, 0.9375, 7.35e-05, 0.9375, 7.35e-05, 0.9062, 0.05765, 0.9062, 7.35e-05, 0.9062, 7.35e-05, 0.875, 0.05765, 0.875, 7.35e-05, 0.875, 7.35e-05, 0.8438, 0.05765, 0.8438, 7.35e-05, 0.8438, 7.35e-05, 0.8125, 0.05765, 0.8125, 7.35e-05, 0.8125, 7.35e-05, 0.7812, 0.05765, 0.7812, 7.35e-05, 0.7812, 7.35e-05, 0.75, 0.05765, 0.75, 7.35e-05, 0.75, 7.35e-05, 0.7188, 0.05765, 0.7188, 7.35e-05, 0.7188, 7.35e-05, 0.6875, 0.05765, 0.6875, 7.35e-05, 0.6875, 7.35e-05, 0.6562, 0.05765, 0.6562, 7.35e-05, 0.6562, 7.35e-05, 0.625, 0.05765, 0.625, 7.35e-05, 0.625, 7.35e-05, 0.5938, 0.05765, 0.5938, 7.35e-05, 0.5938, 7.35e-05, 0.5625, 0.05765, 0.5625, 7.35e-05, 0.5625, 7.35e-05, 0.5312, 0.05765, 0.5312, 7.35e-05, 0.5312, 7.35e-05, 0.5, 0.05765, 0.5, 7.35e-05, 0.5, 7.35e-05, 0.4688, 0.05765, 0.4688, 7.35e-05, 0.4688, 7.35e-05, 0.4375, 0.05765, 0.4375, 7.35e-05, 0.4375, 7.35e-05, 0.4062, 0.05765, 0.4062, 7.35e-05, 0.4062, 7.35e-05, 0.375, 0.05765, 0.375, 7.35e-05, 0.375, 7.35e-05, 0.3438, 0.05765, 0.3438, 7.35e-05, 0.3438, 7.35e-05, 0.3125, 0.05765, 0.3125, 7.35e-05, 0.3125, 7.35e-05, 0.2812, 0.05765, 0.2812, 7.35e-05, 0.2812, 7.35e-05, 0.25, 0.05765, 0.25, 7.35e-05, 0.25, 7.35e-05, 0.2188, 0.05765, 0.2188, 7.35e-05, 0.2188, 7.35e-05, 0.1875, 0.05765, 0.1875, 7.35e-05, 0.1875, 7.35e-05, 0.1562, 0.05765, 0.1562, 7.35e-05, 0.1562, 7.35e-05, 0.125, 0.05765, 0.125, 7.35e-05, 0.125, 7.35e-05, 0.09375, 0.05765, 0.09375, 7.35e-05, 0.09375, 7.35e-05, 0.0625, 0.05765, 0.0625, 7.35e-05, 0.0625, 7.35e-05, 0.03125, 0.05765, 0.03125, 0.05925, 1.0, 0.05925, 0.9688, 0.06289, 0.9688, 0.05925, 0.9688, 0.05925, 0.9375, 0.06289, 0.9375, 0.05925, 0.9375, 0.05925, 0.9062, 0.06289, 0.9062, 0.05925, 0.9062, 0.05925, 0.875, 0.06289, 0.875, 0.05925, 0.875, 0.05925, 0.8438, 0.06289, 0.8438, 0.05925, 0.8438, 0.05925, 0.8125, 0.06289, 0.8125, 0.05925, 0.8125, 0.05925, 0.7812, 0.06289, 0.7812, 0.05925, 0.7812, 0.05925, 0.75, 0.06289, 0.75, 0.05925, 0.75, 0.05925, 0.7188, 0.06289, 0.7188, 0.05925, 0.7188, 0.05925, 0.6875, 0.06289, 0.6875, 0.05925, 0.6875, 0.05925, 0.6562, 0.06289, 0.6562, 0.05925, 0.6562, 0.05925, 0.625, 0.06289, 0.625, 0.05925, 0.625, 0.05925, 0.5938, 0.06289, 0.5938, 0.05925, 0.5938, 0.05925, 0.5625, 0.06289, 0.5625, 0.05925, 0.5625, 0.05925, 0.5312, 0.06289, 0.5312, 0.05925, 0.5312, 0.05925, 0.5, 0.06289, 0.5, 0.05925, 0.5, 0.05925, 0.4688, 0.06289, 0.4688, 0.05925, 0.4688, 0.05925, 0.4375, 0.06289, 0.4375, 0.05925, 0.4375, 0.05925, 0.4062, 0.06289, 0.4062, 0.05925, 0.4062, 0.05925, 0.375, 0.06289, 0.375, 0.05925, 0.375, 0.05925, 0.3438, 0.06289, 0.3438, 0.05925, 0.3438, 0.05925, 0.3125, 0.06289, 0.3125, 0.05925, 0.3125, 0.05925, 0.2812, 0.06289, 0.2812, 0.05925, 0.2812, 0.05925, 0.25, 0.06289, 0.25, 0.05925, 0.25, 0.05925, 0.2188, 0.06289, 0.2188, 0.05925, 0.2188, 0.05925, 0.1875, 0.06289, 0.1875, 0.05925, 0.1875, 0.05925, 0.1562, 0.06289, 0.1562, 0.05925, 0.1562, 0.05925, 0.125, 0.06289, 0.125, 0.05925, 0.125, 0.05925, 0.09375, 0.06289, 0.09375, 0.05925, 0.09375, 0.05925, 0.0625, 0.06289, 0.0625, 0.05925, 0.0625, 0.05925, 0.03125, 0.06289, 0.03125, 0.9025, 0.03125, 0.7411, 0.03125, 0.7411, 0.0, 0.9025, 0.0625, 0.7411, 0.0625, 0.7411, 0.03125, 0.9025, 0.09375, 0.7411, 0.09375, 0.7411, 0.0625, 0.9025, 0.125, 0.7411, 0.125, 0.7411, 0.09375, 0.9025, 0.1562, 0.7411, 0.1562, 0.7411, 0.125, 0.9025, 0.1875, 0.7411, 0.1875, 0.7411, 0.1562, 0.9025, 0.2188, 0.7411, 0.2188, 0.7411, 0.1875, 0.9025, 0.25, 0.7411, 0.25, 0.7411, 0.2188, 0.9025, 0.2812, 0.7411, 0.2812, 0.7411, 0.25, 0.9025, 0.3125, 0.7411, 0.3125, 0.7411, 0.2812, 0.9025, 0.3438, 0.7411, 0.3438, 0.7411, 0.3125, 0.9025, 0.375, 0.7411, 0.375, 0.7411, 0.3438, 0.9025, 0.4062, 0.7411, 0.4062, 0.7411, 0.375, 0.9025, 0.4375, 0.7411, 0.4375, 0.7411, 0.4062, 0.9025, 0.4688, 0.7411, 0.4688, 0.7411, 0.4375, 0.9025, 0.5, 0.7411, 0.5, 0.7411, 0.4688, 0.9025, 0.5312, 0.7411, 0.5312, 0.7411, 0.5, 0.9025, 0.5625, 0.7411, 0.5625, 0.7411, 0.5312, 0.9025, 0.5938, 0.7411, 0.5938, 0.7411, 0.5625, 0.9025, 0.625, 0.7411, 0.625, 0.7411, 0.5938, 0.9025, 0.6562, 0.7411, 0.6562, 0.7411, 0.625, 0.9025, 0.6875, 0.7411, 0.6875, 0.7411, 0.6562, 0.9025, 0.7188, 0.7411, 0.7188, 0.7411, 0.6875, 0.9025, 0.75, 0.7411, 0.75, 0.7411, 0.7188, 0.9025, 0.7812, 0.7411, 0.7812, 0.7411, 0.75, 0.9025, 0.8125, 0.7411, 0.8125, 0.7411, 0.7812, 0.9025, 0.8438, 0.7411, 0.8438, 0.7411, 0.8125, 0.9025, 0.875, 0.7411, 0.875, 0.7411, 0.8438, 0.9025, 0.9062, 0.7411, 0.9062, 0.7411, 0.875, 0.9025, 0.9375, 0.7411, 0.9375, 0.7411, 0.9062, 0.9025, 0.9688, 0.7411, 0.9688, 0.7411, 0.9375])
me_plane.materials.append(mat_material_002)
me_plane.use_remesh_fix_poles = True
me_plane.use_remesh_preserve_attributes = False
me_plane.use_mirror_vertex_groups = False
me_plane.update()

# ---- objects
ob_plane_lod = bpy.data.objects.new('plane_lod', me_plane_001)
ob_plane = bpy.data.objects.new('plane', me_plane)

# ---- transforms, parenting, visibility, modifiers, constraints
ob_plane_lod.location = (0.0, 0.0, 0.0)
ob_plane_lod.lineart.crease_threshold = 0.0
ob_plane.location = (0.0, 0.0, 0.0)
ob_plane.lineart.crease_threshold = 0.0

# ---- collection membership
scene.collection.objects.link(ob_plane_lod)
col_collection.objects.link(ob_plane)

# ---- scene / render settings (as saved in the file)
scene.frame_start = 1; scene.frame_end = 250; scene.frame_set(0)
scene.render.engine = 'BLENDER_EEVEE_NEXT'
scene.cycles.use_denoising = False
scene.cycles.samples = 128
scene.cycles.sampling_pattern = 'TABULATED_SOBOL'
scene.cycles.use_adaptive_sampling = False
scene.cycles.use_light_tree = False
scene.view_settings.view_transform = 'Filmic'
bpy.context.view_layer.update()

# ---- added for rendering (the .blend has no active camera and no usable light): camera, sun
cam_auto = bpy.data.cameras.new('AutoCamera')
cam_auto.lens = 50.0
cam_auto.sensor_width = 36.0
cam_auto.clip_end = 1202.05
ob_auto_camera = bpy.data.objects.new('AutoCamera', cam_auto)
scene.collection.objects.link(ob_auto_camera)
ob_auto_camera.location = (68.4929, -82.1915, 54.4948)
ob_auto_camera.rotation_euler = (1.09748, -7.21219e-08, 0.694738)
scene.camera = ob_auto_camera
light_auto_sun = bpy.data.lights.new('AutoSun', 'SUN')
light_auto_sun.energy = 3.0
light_auto_sun.angle = 0.0523599
ob_auto_sun = bpy.data.objects.new('AutoSun', light_auto_sun)
scene.collection.objects.link(ob_auto_sun)
ob_auto_sun.rotation_euler = (0.872665, 0.174533, 0.523599)
bpy.context.view_layer.update()
